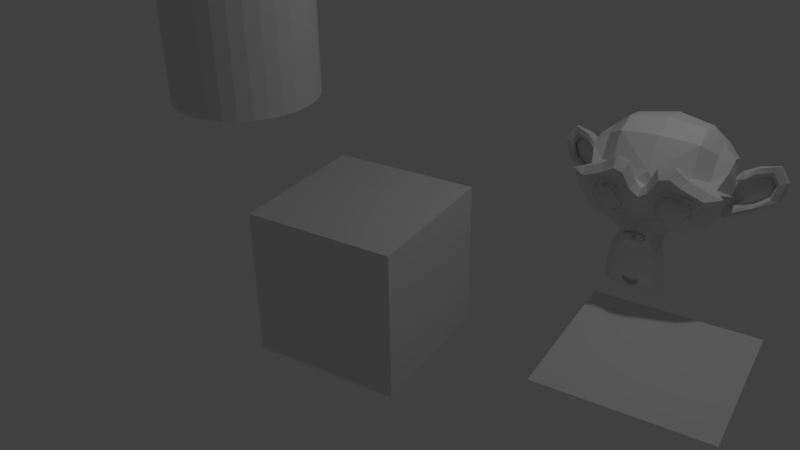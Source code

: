 # Source: Compound.blend  (saved by Blender 2.79.5; exported with 4.5.12 LTS)
import bpy
from mathutils import Matrix  # noqa: F401  (used for matrix-valued properties, if any)

bpy.ops.wm.read_factory_settings(use_empty=True)
scene = bpy.context.scene
scene.name = 'Scene'

# ---- collections
col_collection_1 = bpy.data.collections.new('Collection 1'); scene.collection.children.link(col_collection_1)

# ---- materials (node trees are filled in below, after node groups)
mat_material_001 = bpy.data.materials.new('Material.001')
mat_material_001.alpha_threshold = 0.0
mat_material_001.use_transparent_shadow = False
mat_material_001.roughness = 0.5

# ---- material node trees

# ---- world
world_world = bpy.data.worlds.new('World'); scene.world = world_world
world_world.color = (0.05088, 0.05088, 0.05088)
world_world.use_sun_shadow = False
world_world.sun_shadow_jitter_overblur = 0.0

# ---- cameras
cam_camera = bpy.data.cameras.new('Camera')
cam_camera.clip_end = 100.0
cam_camera.lens = 35.0
cam_camera.sensor_width = 32.0
cam_camera.sensor_height = 18.0
cam_camera.ortho_scale = 7.314
cam_camera.dof.focus_distance = 0.0
cam_camera.dof.aperture_fstop = 128.0

# ---- lights
light_lamp = bpy.data.lights.new('Lamp', 'POINT')
light_lamp.transmission_factor = 0.0
light_lamp.cutoff_distance = 30.0
light_lamp.energy = 100.0
light_lamp.shadow_buffer_clip_start = 1.001
light_lamp.shadow_soft_size = 0.1
light_lamp.shadow_maximum_resolution = 0.006
light_lamp.use_absolute_resolution = True

# ---- meshes
me_cube = bpy.data.meshes.new('Cube')
me_cube.from_pydata([(1.0, 1.0, -1.0), (1.0, -1.0, -1.0), (-1.0, -1.0, -1.0), (-1.0, 1.0, -1.0), (1.0, 1.0, 1.0), (1.0, -1.0, 1.0), (-1.0, -1.0, 1.0), (-1.0, 1.0, 1.0)], [], [(0, 1, 2, 3), (4, 7, 6, 5), (0, 4, 5, 1), (1, 5, 6, 2), (2, 6, 7, 3), (4, 0, 3, 7)])
_ca = me_cube.color_attributes.new('Col', 'BYTE_COLOR', 'CORNER')
_ca.data.foreach_set('color', [1.0, 1.0, 1.0, 1.0, 1.0, 1.0, 1.0, 1.0, 1.0, 1.0, 1.0, 1.0, 1.0, 1.0, 1.0, 1.0, 1.0, 1.0, 1.0, 1.0, 1.0, 1.0, 1.0, 1.0, 1.0, 1.0, 1.0, 1.0, 1.0, 1.0, 1.0, 1.0, 1.0, 1.0, 1.0, 1.0, 1.0, 1.0, 1.0, 1.0, 1.0, 1.0, 1.0, 1.0, 1.0, 1.0, 1.0, 1.0, 1.0, 1.0, 1.0, 1.0, 1.0, 1.0, 1.0, 1.0, 1.0, 1.0, 1.0, 1.0, 1.0, 1.0, 1.0, 1.0, 1.0, 1.0, 1.0, 1.0, 1.0, 1.0, 1.0, 1.0, 1.0, 1.0, 1.0, 1.0, 1.0, 1.0, 1.0, 1.0, 1.0, 1.0, 1.0, 1.0, 1.0, 1.0, 1.0, 1.0, 1.0, 1.0, 1.0, 1.0, 1.0, 1.0, 1.0, 1.0])
me_cube.materials.append(mat_material_001)
me_cube.use_remesh_preserve_volume = False
me_cube.use_remesh_preserve_attributes = False
me_cube.use_mirror_vertex_groups = False
me_cube.update()
me_plane = bpy.data.meshes.new('Plane')
me_plane.from_pydata([(-1.0, -1.0, 0.0), (1.0, -1.0, 0.0), (-1.0, 1.0, 0.0), (1.0, 1.0, 0.0)], [], [(0, 1, 3, 2)])
_ca = me_plane.color_attributes.new('Col', 'BYTE_COLOR', 'CORNER')
_ca.data.foreach_set('color', [1.0, 1.0, 1.0, 1.0, 1.0, 1.0, 1.0, 1.0, 1.0, 1.0, 1.0, 1.0, 1.0, 1.0, 1.0, 1.0])
me_plane.materials.append(mat_material_001)
me_plane.use_remesh_preserve_volume = False
me_plane.use_remesh_preserve_attributes = False
me_plane.use_mirror_vertex_groups = False
me_plane.update()
me_cylinder = bpy.data.meshes.new('Cylinder')
me_cylinder.from_pydata([(0.0, 1.0, -1.0), (0.0, 1.0, 1.0), (0.1951, 0.9808, -1.0), (0.1951, 0.9808, 1.0), (0.3827, 0.9239, -1.0), (0.3827, 0.9239, 1.0), (0.5556, 0.8315, -1.0), (0.5556, 0.8315, 1.0), (0.7071, 0.7071, -1.0), (0.7071, 0.7071, 1.0), (0.8315, 0.5556, -1.0), (0.8315, 0.5556, 1.0), (0.9239, 0.3827, -1.0), (0.9239, 0.3827, 1.0), (0.9808, 0.1951, -1.0), (0.9808, 0.1951, 1.0), (1.0, 7.55e-08, -1.0), (1.0, 7.55e-08, 1.0), (0.9808, -0.1951, -1.0), (0.9808, -0.1951, 1.0), (0.9239, -0.3827, -1.0), (0.9239, -0.3827, 1.0), (0.8315, -0.5556, -1.0), (0.8315, -0.5556, 1.0), (0.7071, -0.7071, -1.0), (0.7071, -0.7071, 1.0), (0.5556, -0.8315, -1.0), (0.5556, -0.8315, 1.0), (0.3827, -0.9239, -1.0), (0.3827, -0.9239, 1.0), (0.1951, -0.9808, -1.0), (0.1951, -0.9808, 1.0), (-3.258e-07, -1.0, -1.0), (-3.258e-07, -1.0, 1.0), (-0.1951, -0.9808, -1.0), (-0.1951, -0.9808, 1.0), (-0.3827, -0.9239, -1.0), (-0.3827, -0.9239, 1.0), (-0.5556, -0.8315, -1.0), (-0.5556, -0.8315, 1.0), (-0.7071, -0.7071, -1.0), (-0.7071, -0.7071, 1.0), (-0.8315, -0.5556, -1.0), (-0.8315, -0.5556, 1.0), (-0.9239, -0.3827, -1.0), (-0.9239, -0.3827, 1.0), (-0.9808, -0.1951, -1.0), (-0.9808, -0.1951, 1.0), (-1.0, 9.656e-07, -1.0), (-1.0, 9.656e-07, 1.0), (-0.9808, 0.1951, -1.0), (-0.9808, 0.1951, 1.0), (-0.9239, 0.3827, -1.0), (-0.9239, 0.3827, 1.0), (-0.8315, 0.5556, -1.0), (-0.8315, 0.5556, 1.0), (-0.7071, 0.7071, -1.0), (-0.7071, 0.7071, 1.0), (-0.5556, 0.8315, -1.0), (-0.5556, 0.8315, 1.0), (-0.3827, 0.9239, -1.0), (-0.3827, 0.9239, 1.0), (-0.1951, 0.9808, -1.0), (-0.1951, 0.9808, 1.0)], [], [(0, 1, 3, 2), (2, 3, 5, 4), (4, 5, 7, 6), (6, 7, 9, 8), (8, 9, 11, 10), (10, 11, 13, 12), (12, 13, 15, 14), (14, 15, 17, 16), (16, 17, 19, 18), (18, 19, 21, 20), (20, 21, 23, 22), (22, 23, 25, 24), (24, 25, 27, 26), (26, 27, 29, 28), (28, 29, 31, 30), (30, 31, 33, 32), (32, 33, 35, 34), (34, 35, 37, 36), (36, 37, 39, 38), (38, 39, 41, 40), (40, 41, 43, 42), (42, 43, 45, 44), (44, 45, 47, 46), (46, 47, 49, 48), (48, 49, 51, 50), (50, 51, 53, 52), (52, 53, 55, 54), (54, 55, 57, 56), (56, 57, 59, 58), (58, 59, 61, 60), (3, 1, 63, 61, 59, 57, 55, 53, 51, 49, 47, 45, 43, 41, 39, 37, 35, 33, 31, 29, 27, 25, 23, 21, 19, 17, 15, 13, 11, 9, 7, 5), (60, 61, 63, 62), (62, 63, 1, 0), (0, 2, 4, 6, 8, 10, 12, 14, 16, 18, 20, 22, 24, 26, 28, 30, 32, 34, 36, 38, 40, 42, 44, 46, 48, 50, 52, 54, 56, 58, 60, 62)])
_ca = me_cylinder.color_attributes.new('Col', 'BYTE_COLOR', 'CORNER')
_ca.data.foreach_set('color', [1.0, 1.0, 1.0, 1.0, 1.0, 1.0, 1.0, 1.0, 1.0, 1.0, 1.0, 1.0, 1.0, 1.0, 1.0, 1.0, 1.0, 1.0, 1.0, 1.0, 1.0, 1.0, 1.0, 1.0, 1.0, 1.0, 1.0, 1.0, 1.0, 1.0, 1.0, 1.0, 1.0, 1.0, 1.0, 1.0, 1.0, 1.0, 1.0, 1.0, 1.0, 1.0, 1.0, 1.0, 1.0, 1.0, 1.0, 1.0, 1.0, 1.0, 1.0, 1.0, 1.0, 1.0, 1.0, 1.0, 1.0, 1.0, 1.0, 1.0, 1.0, 1.0, 1.0, 1.0, 1.0, 1.0, 1.0, 1.0, 1.0, 1.0, 1.0, 1.0, 1.0, 1.0, 1.0, 1.0, 1.0, 1.0, 1.0, 1.0, 1.0, 1.0, 1.0, 1.0, 1.0, 1.0, 1.0, 1.0, 1.0, 1.0, 1.0, 1.0, 1.0, 1.0, 1.0, 1.0, 1.0, 1.0, 1.0, 1.0, 1.0, 1.0, 1.0, 1.0, 1.0, 1.0, 1.0, 1.0, 1.0, 1.0, 1.0, 1.0, 1.0, 1.0, 1.0, 1.0, 1.0, 1.0, 1.0, 1.0, 1.0, 1.0, 1.0, 1.0, 1.0, 1.0, 1.0, 1.0, 1.0, 1.0, 1.0, 1.0, 1.0, 1.0, 1.0, 1.0, 1.0, 1.0, 1.0, 1.0, 1.0, 1.0, 1.0, 1.0, 1.0, 1.0, 1.0, 1.0, 1.0, 1.0, 1.0, 1.0, 1.0, 1.0, 1.0, 1.0, 1.0, 1.0, 1.0, 1.0, 1.0, 1.0, 1.0, 1.0, 1.0, 1.0, 1.0, 1.0, 1.0, 1.0, 1.0, 1.0, 1.0, 1.0, 1.0, 1.0, 1.0, 1.0, 1.0, 1.0, 1.0, 1.0, 1.0, 1.0, 1.0, 1.0, 1.0, 1.0, 1.0, 1.0, 1.0, 1.0, 1.0, 1.0, 1.0, 1.0, 1.0, 1.0, 1.0, 1.0, 1.0, 1.0, 1.0, 1.0, 1.0, 1.0, 1.0, 1.0, 1.0, 1.0, 1.0, 1.0, 1.0, 1.0, 1.0, 1.0, 1.0, 1.0, 1.0, 1.0, 1.0, 1.0, 1.0, 1.0, 1.0, 1.0, 1.0, 1.0, 1.0, 1.0, 1.0, 1.0, 1.0, 1.0, 1.0, 1.0, 1.0, 1.0, 1.0, 1.0, 1.0, 1.0, 1.0, 1.0, 1.0, 1.0, 1.0, 1.0, 1.0, 1.0, 1.0, 1.0, 1.0, 1.0, 1.0, 1.0, 1.0, 1.0, 1.0, 1.0, 1.0, 1.0, 1.0, 1.0, 1.0, 1.0, 1.0, 1.0, 1.0, 1.0, 1.0, 1.0, 1.0, 1.0, 1.0, 1.0, 1.0, 1.0, 1.0, 1.0, 1.0, 1.0, 1.0, 1.0, 1.0, 1.0, 1.0, 1.0, 1.0, 1.0, 1.0, 1.0, 1.0, 1.0, 1.0, 1.0, 1.0, 1.0, 1.0, 1.0, 1.0, 1.0, 1.0, 1.0, 1.0, 1.0, 1.0, 1.0, 1.0, 1.0, 1.0, 1.0, 1.0, 1.0, 1.0, 1.0, 1.0, 1.0, 1.0, 1.0, 1.0, 1.0, 1.0, 1.0, 1.0, 1.0, 1.0, 1.0, 1.0, 1.0, 1.0, 1.0, 1.0, 1.0, 1.0, 1.0, 1.0, 1.0, 1.0, 1.0, 1.0, 1.0, 1.0, 1.0, 1.0, 1.0, 1.0, 1.0, 1.0, 1.0, 1.0, 1.0, 1.0, 1.0, 1.0, 1.0, 1.0, 1.0, 1.0, 1.0, 1.0, 1.0, 1.0, 1.0, 1.0, 1.0, 1.0, 1.0, 1.0, 1.0, 1.0, 1.0, 1.0, 1.0, 1.0, 1.0, 1.0, 1.0, 1.0, 1.0, 1.0, 1.0, 1.0, 1.0, 1.0, 1.0, 1.0, 1.0, 1.0, 1.0, 1.0, 1.0, 1.0, 1.0, 1.0, 1.0, 1.0, 1.0, 1.0, 1.0, 1.0, 1.0, 1.0, 1.0, 1.0, 1.0, 1.0, 1.0, 1.0, 1.0, 1.0, 1.0, 1.0, 1.0, 1.0, 1.0, 1.0, 1.0, 1.0, 1.0, 1.0, 1.0, 1.0, 1.0, 1.0, 1.0, 1.0, 1.0, 1.0, 1.0, 1.0, 1.0, 1.0, 1.0, 1.0, 1.0, 1.0, 1.0, 1.0, 1.0, 1.0, 1.0, 1.0, 1.0, 1.0, 1.0, 1.0, 1.0, 1.0, 1.0, 1.0, 1.0, 1.0, 1.0, 1.0, 1.0, 1.0, 1.0, 1.0, 1.0, 1.0, 1.0, 1.0, 1.0, 1.0, 1.0, 1.0, 1.0, 1.0, 1.0, 1.0, 1.0, 1.0, 1.0, 1.0, 1.0, 1.0, 1.0, 1.0, 1.0, 1.0, 1.0, 1.0, 1.0, 1.0, 1.0, 1.0, 1.0, 1.0, 1.0, 1.0, 1.0, 1.0, 1.0, 1.0, 1.0, 1.0, 1.0, 1.0, 1.0, 1.0, 1.0, 1.0, 1.0, 1.0, 1.0, 1.0, 1.0, 1.0, 1.0, 1.0, 1.0, 1.0, 1.0, 1.0, 1.0, 1.0, 1.0, 1.0, 1.0, 1.0, 1.0, 1.0, 1.0, 1.0, 1.0, 1.0, 1.0, 1.0, 1.0, 1.0, 1.0, 1.0, 1.0, 1.0, 1.0, 1.0, 1.0, 1.0, 1.0, 1.0, 1.0, 1.0, 1.0, 1.0, 1.0, 1.0, 1.0, 1.0, 1.0, 1.0, 1.0, 1.0, 1.0, 1.0, 1.0, 1.0, 1.0, 1.0, 1.0, 1.0, 1.0, 1.0, 1.0, 1.0, 1.0, 1.0, 1.0, 1.0, 1.0, 1.0, 1.0, 1.0, 1.0, 1.0, 1.0, 1.0, 1.0, 1.0, 1.0, 1.0, 1.0, 1.0, 1.0, 1.0, 1.0, 1.0, 1.0, 1.0, 1.0, 1.0, 1.0, 1.0, 1.0, 1.0, 1.0, 1.0, 1.0, 1.0, 1.0, 1.0, 1.0, 1.0, 1.0, 1.0, 1.0, 1.0, 1.0, 1.0, 1.0, 1.0, 1.0, 1.0, 1.0, 1.0, 1.0, 1.0, 1.0, 1.0, 1.0, 1.0, 1.0, 1.0, 1.0, 1.0, 1.0, 1.0, 1.0, 1.0, 1.0, 1.0, 1.0, 1.0, 1.0, 1.0, 1.0, 1.0, 1.0, 1.0, 1.0, 1.0, 1.0, 1.0, 1.0, 1.0, 1.0, 1.0, 1.0, 1.0, 1.0, 1.0, 1.0, 1.0, 1.0, 1.0, 1.0, 1.0, 1.0, 1.0, 1.0, 1.0, 1.0, 1.0, 1.0, 1.0, 1.0, 1.0, 1.0, 1.0, 1.0, 1.0, 1.0, 1.0, 1.0, 1.0, 1.0, 1.0, 1.0, 1.0, 1.0, 1.0, 1.0, 1.0, 1.0, 1.0, 1.0, 1.0, 1.0, 1.0, 1.0, 1.0, 1.0, 1.0, 1.0, 1.0, 1.0, 1.0, 1.0, 1.0, 1.0, 1.0, 1.0, 1.0, 1.0, 1.0, 1.0, 1.0, 1.0, 1.0, 1.0, 1.0, 1.0, 1.0, 1.0, 1.0, 1.0, 1.0, 1.0, 1.0, 1.0, 1.0, 1.0, 1.0, 1.0, 1.0, 1.0, 1.0, 1.0, 1.0, 1.0, 1.0, 1.0, 1.0, 1.0, 1.0, 1.0, 1.0, 1.0, 1.0, 1.0, 1.0, 1.0, 1.0, 1.0, 1.0, 1.0, 1.0, 1.0, 1.0, 1.0, 1.0, 1.0, 1.0, 1.0, 1.0, 1.0, 1.0, 1.0, 1.0, 1.0, 1.0, 1.0, 1.0, 1.0, 1.0, 1.0, 1.0, 1.0])
me_cylinder.materials.append(mat_material_001)
me_cylinder.use_remesh_preserve_volume = False
me_cylinder.use_remesh_preserve_attributes = False
me_cylinder.use_mirror_vertex_groups = False
me_cylinder.update()
me_suzanne = bpy.data.meshes.new('Suzanne')
me_suzanne.from_pydata([(0.4375, -0.7656, 0.1641), (-0.4375, -0.7656, 0.1641), (0.5, -0.6875, 0.09375), (-0.5, -0.6875, 0.09375), (0.5469, -0.5781, 0.05469), (-0.5469, -0.5781, 0.05469), (0.3516, -0.6172, -0.02344), (-0.3516, -0.6172, -0.02344), (0.3516, -0.7188, 0.03125), (-0.3516, -0.7188, 0.03125), (0.3516, -0.7812, 0.1328), (-0.3516, -0.7812, 0.1328), (0.2734, -0.7969, 0.1641), (-0.2734, -0.7969, 0.1641), (0.2031, -0.7422, 0.09375), (-0.2031, -0.7422, 0.09375), (0.1562, -0.6484, 0.05469), (-0.1562, -0.6484, 0.05469), (0.07812, -0.6562, 0.2422), (-0.07812, -0.6562, 0.2422), (0.1406, -0.7422, 0.2422), (-0.1406, -0.7422, 0.2422), (0.2422, -0.7969, 0.2422), (-0.2422, -0.7969, 0.2422), (0.2734, -0.7969, 0.3281), (-0.2734, -0.7969, 0.3281), (0.2031, -0.7422, 0.3906), (-0.2031, -0.7422, 0.3906), (0.1562, -0.6484, 0.4375), (-0.1562, -0.6484, 0.4375), (0.3516, -0.6172, 0.5156), (-0.3516, -0.6172, 0.5156), (0.3516, -0.7188, 0.4531), (-0.3516, -0.7188, 0.4531), (0.3516, -0.7812, 0.3594), (-0.3516, -0.7812, 0.3594), (0.4375, -0.7656, 0.3281), (-0.4375, -0.7656, 0.3281), (0.5, -0.6875, 0.3906), (-0.5, -0.6875, 0.3906), (0.5469, -0.5781, 0.4375), (-0.5469, -0.5781, 0.4375), (0.625, -0.5625, 0.2422), (-0.625, -0.5625, 0.2422), (0.5625, -0.6719, 0.2422), (-0.5625, -0.6719, 0.2422), (0.4688, -0.7578, 0.2422), (-0.4688, -0.7578, 0.2422), (0.4766, -0.7734, 0.2422), (-0.4766, -0.7734, 0.2422), (0.4453, -0.7812, 0.3359), (-0.4453, -0.7812, 0.3359), (0.3516, -0.8047, 0.375), (-0.3516, -0.8047, 0.375), (0.2656, -0.8203, 0.3359), (-0.2656, -0.8203, 0.3359), (0.2266, -0.8203, 0.2422), (-0.2266, -0.8203, 0.2422), (0.2656, -0.8203, 0.1562), (-0.2656, -0.8203, 0.1562), (0.3516, -0.8281, 0.2422), (-0.3516, -0.8281, 0.2422), (0.3516, -0.8047, 0.1172), (-0.3516, -0.8047, 0.1172), (0.4453, -0.7812, 0.1562), (-0.4453, -0.7812, 0.1562), (0.0, -0.7422, 0.4297), (0.0, -0.8203, 0.3516), (0.0, -0.7344, -0.6797), (0.0, -0.7812, -0.3203), (0.0, -0.7969, -0.1875), (0.0, -0.7188, -0.7734), (0.0, -0.6016, 0.4062), (0.0, -0.5703, 0.5703), (0.0, 0.5469, 0.8984), (0.0, 0.8516, 0.5625), (0.0, 0.8281, 0.07031), (0.0, 0.3516, -0.3828), (0.2031, -0.5625, -0.1875), (-0.2031, -0.5625, -0.1875), (0.3125, -0.5703, -0.4375), (-0.3125, -0.5703, -0.4375), (0.3516, -0.5703, -0.6953), (-0.3516, -0.5703, -0.6953), (0.3672, -0.5312, -0.8906), (-0.3672, -0.5312, -0.8906), (0.3281, -0.5234, -0.9453), (-0.3281, -0.5234, -0.9453), (0.1797, -0.5547, -0.9688), (-0.1797, -0.5547, -0.9688), (0.0, -0.5781, -0.9844), (0.4375, -0.5312, -0.1406), (-0.4375, -0.5312, -0.1406), (0.6328, -0.5391, -0.03906), (-0.6328, -0.5391, -0.03906), (0.8281, -0.4453, 0.1484), (-0.8281, -0.4453, 0.1484), (0.8594, -0.5938, 0.4297), (-0.8594, -0.5938, 0.4297), (0.7109, -0.625, 0.4844), (-0.7109, -0.625, 0.4844), (0.4922, -0.6875, 0.6016), (-0.4922, -0.6875, 0.6016), (0.3203, -0.7344, 0.7578), (-0.3203, -0.7344, 0.7578), (0.1562, -0.7578, 0.7188), (-0.1562, -0.7578, 0.7188), (0.0625, -0.75, 0.4922), (-0.0625, -0.75, 0.4922), (0.1641, -0.7734, 0.4141), (-0.1641, -0.7734, 0.4141), (0.125, -0.7656, 0.3047), (-0.125, -0.7656, 0.3047), (0.2031, -0.7422, 0.09375), (-0.2031, -0.7422, 0.09375), (0.375, -0.7031, 0.01562), (-0.375, -0.7031, 0.01562), (0.4922, -0.6719, 0.0625), (-0.4922, -0.6719, 0.0625), (0.625, -0.6484, 0.1875), (-0.625, -0.6484, 0.1875), (0.6406, -0.6484, 0.2969), (-0.6406, -0.6484, 0.2969), (0.6016, -0.6641, 0.375), (-0.6016, -0.6641, 0.375), (0.4297, -0.7188, 0.4375), (-0.4297, -0.7188, 0.4375), (0.25, -0.7578, 0.4688), (-0.25, -0.7578, 0.4688), (0.0, -0.7344, -0.7656), (0.1094, -0.7344, -0.7188), (-0.1094, -0.7344, -0.7188), (0.1172, -0.7109, -0.8359), (-0.1172, -0.7109, -0.8359), (0.0625, -0.6953, -0.8828), (-0.0625, -0.6953, -0.8828), (0.0, -0.6875, -0.8906), (0.0, -0.75, -0.1953), (0.0, -0.7422, -0.1406), (0.1016, -0.7422, -0.1484), (-0.1016, -0.7422, -0.1484), (0.125, -0.75, -0.2266), (-0.125, -0.75, -0.2266), (0.08594, -0.7422, -0.2891), (-0.08594, -0.7422, -0.2891), (0.3984, -0.6719, -0.04688), (-0.3984, -0.6719, -0.04688), (0.6172, -0.625, 0.05469), (-0.6172, -0.625, 0.05469), (0.7266, -0.6016, 0.2031), (-0.7266, -0.6016, 0.2031), (0.7422, -0.6562, 0.375), (-0.7422, -0.6562, 0.375), (0.6875, -0.7266, 0.4141), (-0.6875, -0.7266, 0.4141), (0.4375, -0.7969, 0.5469), (-0.4375, -0.7969, 0.5469), (0.3125, -0.8359, 0.6406), (-0.3125, -0.8359, 0.6406), (0.2031, -0.8516, 0.6172), (-0.2031, -0.8516, 0.6172), (0.1016, -0.8438, 0.4297), (-0.1016, -0.8438, 0.4297), (0.125, -0.8125, -0.1016), (-0.125, -0.8125, -0.1016), (0.2109, -0.7109, -0.4453), (-0.2109, -0.7109, -0.4453), (0.25, -0.6875, -0.7031), (-0.25, -0.6875, -0.7031), (0.2656, -0.6641, -0.8203), (-0.2656, -0.6641, -0.8203), (0.2344, -0.6328, -0.9141), (-0.2344, -0.6328, -0.9141), (0.1641, -0.6328, -0.9297), (-0.1641, -0.6328, -0.9297), (0.0, -0.6406, -0.9453), (0.0, -0.7266, 0.04688), (0.0, -0.7656, 0.2109), (0.3281, -0.7422, 0.4766), (-0.3281, -0.7422, 0.4766), (0.1641, -0.75, 0.1406), (-0.1641, -0.75, 0.1406), (0.1328, -0.7578, 0.2109), (-0.1328, -0.7578, 0.2109), (0.1172, -0.7344, -0.6875), (-0.1172, -0.7344, -0.6875), (0.07812, -0.75, -0.4453), (-0.07812, -0.75, -0.4453), (0.0, -0.75, -0.4453), (0.0, -0.7422, -0.3281), (0.09375, -0.7812, -0.2734), (-0.09375, -0.7812, -0.2734), (0.1328, -0.7969, -0.2266), (-0.1328, -0.7969, -0.2266), (0.1094, -0.7812, -0.1328), (-0.1094, -0.7812, -0.1328), (0.03906, -0.7812, -0.125), (-0.03906, -0.7812, -0.125), (0.0, -0.8281, -0.2031), (0.04688, -0.8125, -0.1484), (-0.04688, -0.8125, -0.1484), (0.09375, -0.8125, -0.1562), (-0.09375, -0.8125, -0.1562), (0.1094, -0.8281, -0.2266), (-0.1094, -0.8281, -0.2266), (0.07812, -0.8047, -0.25), (-0.07812, -0.8047, -0.25), (0.0, -0.8047, -0.2891), (0.2578, -0.5547, -0.3125), (-0.2578, -0.5547, -0.3125), (0.1641, -0.7109, -0.2422), (-0.1641, -0.7109, -0.2422), (0.1797, -0.7109, -0.3125), (-0.1797, -0.7109, -0.3125), (0.2344, -0.5547, -0.25), (-0.2344, -0.5547, -0.25), (0.0, -0.6875, -0.875), (0.04688, -0.6875, -0.8672), (-0.04688, -0.6875, -0.8672), (0.09375, -0.7109, -0.8203), (-0.09375, -0.7109, -0.8203), (0.09375, -0.7266, -0.7422), (-0.09375, -0.7266, -0.7422), (0.0, -0.6562, -0.7812), (0.09375, -0.6641, -0.75), (-0.09375, -0.6641, -0.75), (0.09375, -0.6406, -0.8125), (-0.09375, -0.6406, -0.8125), (0.04688, -0.6328, -0.8516), (-0.04688, -0.6328, -0.8516), (0.0, -0.6328, -0.8594), (0.1719, -0.7812, 0.2188), (-0.1719, -0.7812, 0.2188), (0.1875, -0.7734, 0.1562), (-0.1875, -0.7734, 0.1562), (0.3359, -0.7578, 0.4297), (-0.3359, -0.7578, 0.4297), (0.2734, -0.7734, 0.4219), (-0.2734, -0.7734, 0.4219), (0.4219, -0.7734, 0.3984), (-0.4219, -0.7734, 0.3984), (0.5625, -0.6953, 0.3516), (-0.5625, -0.6953, 0.3516), (0.5859, -0.6875, 0.2891), (-0.5859, -0.6875, 0.2891), (0.5781, -0.6797, 0.1953), (-0.5781, -0.6797, 0.1953), (0.4766, -0.7188, 0.1016), (-0.4766, -0.7188, 0.1016), (0.375, -0.7422, 0.0625), (-0.375, -0.7422, 0.0625), (0.2266, -0.7812, 0.1094), (-0.2266, -0.7812, 0.1094), (0.1797, -0.7812, 0.2969), (-0.1797, -0.7812, 0.2969), (0.2109, -0.7812, 0.375), (-0.2109, -0.7812, 0.375), (0.2344, -0.7578, 0.3594), (-0.2344, -0.7578, 0.3594), (0.1953, -0.7578, 0.2969), (-0.1953, -0.7578, 0.2969), (0.2422, -0.7578, 0.125), (-0.2422, -0.7578, 0.125), (0.375, -0.7266, 0.08594), (-0.375, -0.7266, 0.08594), (0.4609, -0.7031, 0.1172), (-0.4609, -0.7031, 0.1172), (0.5469, -0.6719, 0.2109), (-0.5469, -0.6719, 0.2109), (0.5547, -0.6719, 0.2812), (-0.5547, -0.6719, 0.2812), (0.5312, -0.6797, 0.3359), (-0.5312, -0.6797, 0.3359), (0.4141, -0.75, 0.3906), (-0.4141, -0.75, 0.3906), (0.2812, -0.7656, 0.3984), (-0.2812, -0.7656, 0.3984), (0.3359, -0.75, 0.4062), (-0.3359, -0.75, 0.4062), (0.2031, -0.75, 0.1719), (-0.2031, -0.75, 0.1719), (0.1953, -0.75, 0.2266), (-0.1953, -0.75, 0.2266), (0.1094, -0.6094, 0.4609), (-0.1094, -0.6094, 0.4609), (0.1953, -0.6172, 0.6641), (-0.1953, -0.6172, 0.6641), (0.3359, -0.5938, 0.6875), (-0.3359, -0.5938, 0.6875), (0.4844, -0.5547, 0.5547), (-0.4844, -0.5547, 0.5547), (0.6797, -0.4922, 0.4531), (-0.6797, -0.4922, 0.4531), (0.7969, -0.4609, 0.4062), (-0.7969, -0.4609, 0.4062), (0.7734, -0.375, 0.1641), (-0.7734, -0.375, 0.1641), (0.6016, -0.4141, 0.0), (-0.6016, -0.4141, 0.0), (0.4375, -0.4688, -0.09375), (-0.4375, -0.4688, -0.09375), (0.0, -0.2891, 0.8984), (0.0, 0.07812, 0.9844), (0.0, 0.6719, -0.1953), (0.0, -0.1875, -0.4609), (0.0, -0.4609, -0.9766), (0.0, -0.3438, -0.8047), (0.0, -0.3203, -0.5703), (0.0, -0.2812, -0.4844), (0.8516, -0.05469, 0.2344), (-0.8516, -0.05469, 0.2344), (0.8594, 0.04688, 0.3203), (-0.8594, 0.04688, 0.3203), (0.7734, 0.4375, 0.2656), (-0.7734, 0.4375, 0.2656), (0.4609, 0.7031, 0.4375), (-0.4609, 0.7031, 0.4375), (0.7344, -0.07031, -0.04688), (-0.7344, -0.07031, -0.04688), (0.5938, 0.1641, -0.125), (-0.5938, 0.1641, -0.125), (0.6406, 0.4297, -0.007812), (-0.6406, 0.4297, -0.007812), (0.3359, 0.6641, 0.05469), (-0.3359, 0.6641, 0.05469), (0.2344, -0.4062, -0.3516), (-0.2344, -0.4062, -0.3516), (0.1797, -0.2578, -0.4141), (-0.1797, -0.2578, -0.4141), (0.2891, -0.3828, -0.7109), (-0.2891, -0.3828, -0.7109), (0.25, -0.3906, -0.5), (-0.25, -0.3906, -0.5), (0.3281, -0.3984, -0.9141), (-0.3281, -0.3984, -0.9141), (0.1406, -0.3672, -0.7578), (-0.1406, -0.3672, -0.7578), (0.125, -0.3594, -0.5391), (-0.125, -0.3594, -0.5391), (0.1641, -0.4375, -0.9453), (-0.1641, -0.4375, -0.9453), (0.2188, -0.4297, -0.2812), (-0.2188, -0.4297, -0.2812), (0.2109, -0.4688, -0.2266), (-0.2109, -0.4688, -0.2266), (0.2031, -0.5, -0.1719), (-0.2031, -0.5, -0.1719), (0.2109, -0.1641, -0.3906), (-0.2109, -0.1641, -0.3906), (0.2969, 0.2656, -0.3125), (-0.2969, 0.2656, -0.3125), (0.3438, 0.5391, -0.1484), (-0.3438, 0.5391, -0.1484), (0.4531, 0.3828, 0.8672), (-0.4531, 0.3828, 0.8672), (0.4531, 0.07031, 0.9297), (-0.4531, 0.07031, 0.9297), (0.4531, -0.2344, 0.8516), (-0.4531, -0.2344, 0.8516), (0.4609, -0.4297, 0.5234), (-0.4609, -0.4297, 0.5234), (0.7266, -0.3359, 0.4062), (-0.7266, -0.3359, 0.4062), (0.6328, -0.2812, 0.4531), (-0.6328, -0.2812, 0.4531), (0.6406, -0.05469, 0.7031), (-0.6406, -0.05469, 0.7031), (0.7969, -0.125, 0.5625), (-0.7969, -0.125, 0.5625), (0.7969, 0.1172, 0.6172), (-0.7969, 0.1172, 0.6172), (0.6406, 0.1953, 0.75), (-0.6406, 0.1953, 0.75), (0.6406, 0.4453, 0.6797), (-0.6406, 0.4453, 0.6797), (0.7969, 0.3594, 0.5391), (-0.7969, 0.3594, 0.5391), (0.6172, 0.5859, 0.3281), (-0.6172, 0.5859, 0.3281), (0.4844, 0.5469, 0.02344), (-0.4844, 0.5469, 0.02344), (0.8203, 0.2031, 0.3281), (-0.8203, 0.2031, 0.3281), (0.4062, -0.1484, -0.1719), (-0.4062, -0.1484, -0.1719), (0.4297, 0.2109, -0.1953), (-0.4297, 0.2109, -0.1953), (0.8906, 0.2344, 0.4062), (-0.8906, 0.2344, 0.4062), (0.7734, 0.125, -0.1406), (-0.7734, 0.125, -0.1406), (1.039, 0.3281, -0.1016), (-1.039, 0.3281, -0.1016), (1.281, 0.4297, 0.05469), (-1.281, 0.4297, 0.05469), (1.352, 0.4219, 0.3203), (-1.352, 0.4219, 0.3203), (1.234, 0.4219, 0.5078), (-1.234, 0.4219, 0.5078), (1.023, 0.3125, 0.4766), (-1.023, 0.3125, 0.4766), (1.016, 0.2891, 0.4141), (-1.016, 0.2891, 0.4141), (1.188, 0.3906, 0.4375), (-1.188, 0.3906, 0.4375), (1.266, 0.4062, 0.2891), (-1.266, 0.4062, 0.2891), (1.211, 0.4062, 0.07812), (-1.211, 0.4062, 0.07812), (1.031, 0.3047, -0.03906), (-1.031, 0.3047, -0.03906), (0.8281, 0.1328, -0.07031), (-0.8281, 0.1328, -0.07031), (0.9219, 0.2188, 0.3594), (-0.9219, 0.2188, 0.3594), (0.9453, 0.2891, 0.3047), (-0.9453, 0.2891, 0.3047), (0.8828, 0.2109, -0.02344), (-0.8828, 0.2109, -0.02344), (1.039, 0.3672, 0.0), (-1.039, 0.3672, 0.0), (1.188, 0.4453, 0.09375), (-1.188, 0.4453, 0.09375), (1.234, 0.4453, 0.25), (-1.234, 0.4453, 0.25), (1.172, 0.4375, 0.3594), (-1.172, 0.4375, 0.3594), (1.023, 0.3594, 0.3438), (-1.023, 0.3594, 0.3438), (0.8438, 0.2109, 0.2891), (-0.8438, 0.2109, 0.2891), (0.8359, 0.2734, 0.1719), (-0.8359, 0.2734, 0.1719), (0.7578, 0.2734, 0.09375), (-0.7578, 0.2734, 0.09375), (0.8203, 0.2734, 0.08594), (-0.8203, 0.2734, 0.08594), (0.8438, 0.2734, 0.01562), (-0.8438, 0.2734, 0.01562), (0.8125, 0.2734, -0.01562), (-0.8125, 0.2734, -0.01562), (0.7266, 0.07031, 0.0), (-0.7266, 0.07031, 0.0), (0.7188, 0.1719, -0.02344), (-0.7188, 0.1719, -0.02344), (0.7188, 0.1875, 0.03906), (-0.7188, 0.1875, 0.03906), (0.7969, 0.2109, 0.2031), (-0.7969, 0.2109, 0.2031), (0.8906, 0.2656, 0.2422), (-0.8906, 0.2656, 0.2422), (0.8906, 0.3203, 0.2344), (-0.8906, 0.3203, 0.2344), (0.8125, 0.3203, -0.01562), (-0.8125, 0.3203, -0.01562), (0.8516, 0.3203, 0.01562), (-0.8516, 0.3203, 0.01562), (0.8281, 0.3203, 0.07812), (-0.8281, 0.3203, 0.07812), (0.7656, 0.3203, 0.09375), (-0.7656, 0.3203, 0.09375), (0.8438, 0.3203, 0.1719), (-0.8438, 0.3203, 0.1719), (1.039, 0.4141, 0.3281), (-1.039, 0.4141, 0.3281), (1.188, 0.4844, 0.3438), (-1.188, 0.4844, 0.3438), (1.258, 0.4922, 0.2422), (-1.258, 0.4922, 0.2422), (1.211, 0.4844, 0.08594), (-1.211, 0.4844, 0.08594), (1.047, 0.4219, 0.0), (-1.047, 0.4219, 0.0), (0.8828, 0.2656, -0.01562), (-0.8828, 0.2656, -0.01562), (0.9531, 0.3438, 0.2891), (-0.9531, 0.3438, 0.2891), (0.8906, 0.3281, 0.1094), (-0.8906, 0.3281, 0.1094), (0.9375, 0.3359, 0.0625), (-0.9375, 0.3359, 0.0625), (1.0, 0.3672, 0.125), (-1.0, 0.3672, 0.125), (0.9609, 0.3516, 0.1719), (-0.9609, 0.3516, 0.1719), (1.016, 0.375, 0.2344), (-1.016, 0.375, 0.2344), (1.055, 0.3828, 0.1875), (-1.055, 0.3828, 0.1875), (1.109, 0.3906, 0.2109), (-1.109, 0.3906, 0.2109), (1.086, 0.3906, 0.2734), (-1.086, 0.3906, 0.2734), (1.023, 0.4844, 0.4375), (-1.023, 0.4844, 0.4375), (1.25, 0.5469, 0.4688), (-1.25, 0.5469, 0.4688), (1.367, 0.5, 0.2969), (-1.367, 0.5, 0.2969), (1.312, 0.5312, 0.05469), (-1.312, 0.5312, 0.05469), (1.039, 0.4922, -0.08594), (-1.039, 0.4922, -0.08594), (0.7891, 0.3281, -0.125), (-0.7891, 0.3281, -0.125), (0.8594, 0.3828, 0.3828), (-0.8594, 0.3828, 0.3828)], [], [(46, 0, 2, 44), (3, 1, 47, 45), (44, 2, 4, 42), (5, 3, 45, 43), (2, 8, 6, 4), (7, 9, 3, 5), (0, 10, 8, 2), (9, 11, 1, 3), (10, 12, 14, 8), (15, 13, 11, 9), (8, 14, 16, 6), (17, 15, 9, 7), (14, 20, 18, 16), (19, 21, 15, 17), (12, 22, 20, 14), (21, 23, 13, 15), (22, 24, 26, 20), (27, 25, 23, 21), (20, 26, 28, 18), (29, 27, 21, 19), (26, 32, 30, 28), (31, 33, 27, 29), (24, 34, 32, 26), (33, 35, 25, 27), (34, 36, 38, 32), (39, 37, 35, 33), (32, 38, 40, 30), (41, 39, 33, 31), (38, 44, 42, 40), (43, 45, 39, 41), (36, 46, 44, 38), (45, 47, 37, 39), (46, 36, 50, 48), (51, 37, 47, 49), (36, 34, 52, 50), (53, 35, 37, 51), (34, 24, 54, 52), (55, 25, 35, 53), (24, 22, 56, 54), (57, 23, 25, 55), (22, 12, 58, 56), (59, 13, 23, 57), (12, 10, 62, 58), (63, 11, 13, 59), (10, 0, 64, 62), (65, 1, 11, 63), (0, 46, 48, 64), (49, 47, 1, 65), (60, 64, 48), (49, 65, 61), (62, 64, 60), (61, 65, 63), (60, 58, 62), (63, 59, 61), (60, 56, 58), (59, 57, 61), (60, 54, 56), (57, 55, 61), (60, 52, 54), (55, 53, 61), (60, 50, 52), (53, 51, 61), (60, 48, 50), (51, 49, 61), (88, 173, 175, 90), (175, 174, 89, 90), (86, 171, 173, 88), (174, 172, 87, 89), (84, 169, 171, 86), (172, 170, 85, 87), (82, 167, 169, 84), (170, 168, 83, 85), (80, 165, 167, 82), (168, 166, 81, 83), (78, 91, 145, 163), (146, 92, 79, 164), (91, 93, 147, 145), (148, 94, 92, 146), (93, 95, 149, 147), (150, 96, 94, 148), (95, 97, 151, 149), (152, 98, 96, 150), (97, 99, 153, 151), (154, 100, 98, 152), (99, 101, 155, 153), (156, 102, 100, 154), (101, 103, 157, 155), (158, 104, 102, 156), (103, 105, 159, 157), (160, 106, 104, 158), (105, 107, 161, 159), (162, 108, 106, 160), (107, 66, 67, 161), (67, 66, 108, 162), (109, 127, 159, 161), (160, 128, 110, 162), (127, 178, 157, 159), (158, 179, 128, 160), (125, 155, 157, 178), (158, 156, 126, 179), (123, 153, 155, 125), (156, 154, 124, 126), (121, 151, 153, 123), (154, 152, 122, 124), (119, 149, 151, 121), (152, 150, 120, 122), (117, 147, 149, 119), (150, 148, 118, 120), (115, 145, 147, 117), (148, 146, 116, 118), (113, 163, 145, 115), (146, 164, 114, 116), (113, 180, 176, 163), (176, 181, 114, 164), (109, 161, 67, 111), (67, 162, 110, 112), (111, 67, 177, 182), (177, 67, 112, 183), (176, 180, 182, 177), (183, 181, 176, 177), (134, 136, 175, 173), (175, 136, 135, 174), (132, 134, 173, 171), (174, 135, 133, 172), (130, 132, 171, 169), (172, 133, 131, 170), (165, 186, 184, 167), (185, 187, 166, 168), (130, 169, 167, 184), (168, 170, 131, 185), (143, 189, 188, 186), (188, 189, 144, 187), (184, 186, 188, 68), (188, 187, 185, 68), (129, 130, 184, 68), (185, 131, 129, 68), (141, 192, 190, 143), (191, 193, 142, 144), (139, 194, 192, 141), (193, 195, 140, 142), (138, 196, 194, 139), (195, 197, 138, 140), (137, 70, 196, 138), (197, 70, 137, 138), (189, 143, 190, 69), (191, 144, 189, 69), (69, 190, 205, 207), (206, 191, 69, 207), (70, 198, 199, 196), (200, 198, 70, 197), (196, 199, 201, 194), (202, 200, 197, 195), (194, 201, 203, 192), (204, 202, 195, 193), (192, 203, 205, 190), (206, 204, 193, 191), (198, 203, 201, 199), (202, 204, 198, 200), (198, 207, 205, 203), (206, 207, 198, 204), (138, 139, 163, 176), (164, 140, 138, 176), (139, 141, 210, 163), (211, 142, 140, 164), (141, 143, 212, 210), (213, 144, 142, 211), (143, 186, 165, 212), (166, 187, 144, 213), (80, 208, 212, 165), (213, 209, 81, 166), (208, 214, 210, 212), (211, 215, 209, 213), (78, 163, 210, 214), (211, 164, 79, 215), (130, 129, 71, 221), (71, 129, 131, 222), (132, 130, 221, 219), (222, 131, 133, 220), (134, 132, 219, 217), (220, 133, 135, 218), (136, 134, 217, 216), (218, 135, 136, 216), (216, 217, 228, 230), (229, 218, 216, 230), (217, 219, 226, 228), (227, 220, 218, 229), (219, 221, 224, 226), (225, 222, 220, 227), (221, 71, 223, 224), (223, 71, 222, 225), (223, 230, 228, 224), (229, 230, 223, 225), (224, 228, 226), (227, 229, 225), (182, 180, 233, 231), (234, 181, 183, 232), (111, 182, 231, 253), (232, 183, 112, 254), (109, 111, 253, 255), (254, 112, 110, 256), (180, 113, 251, 233), (252, 114, 181, 234), (113, 115, 249, 251), (250, 116, 114, 252), (115, 117, 247, 249), (248, 118, 116, 250), (117, 119, 245, 247), (246, 120, 118, 248), (119, 121, 243, 245), (244, 122, 120, 246), (121, 123, 241, 243), (242, 124, 122, 244), (123, 125, 239, 241), (240, 126, 124, 242), (125, 178, 235, 239), (236, 179, 126, 240), (178, 127, 237, 235), (238, 128, 179, 236), (127, 109, 255, 237), (256, 110, 128, 238), (237, 255, 257, 275), (258, 256, 238, 276), (235, 237, 275, 277), (276, 238, 236, 278), (239, 235, 277, 273), (278, 236, 240, 274), (241, 239, 273, 271), (274, 240, 242, 272), (243, 241, 271, 269), (272, 242, 244, 270), (245, 243, 269, 267), (270, 244, 246, 268), (247, 245, 267, 265), (268, 246, 248, 266), (249, 247, 265, 263), (266, 248, 250, 264), (251, 249, 263, 261), (264, 250, 252, 262), (233, 251, 261, 279), (262, 252, 234, 280), (255, 253, 259, 257), (260, 254, 256, 258), (253, 231, 281, 259), (282, 232, 254, 260), (231, 233, 279, 281), (280, 234, 232, 282), (66, 107, 283, 72), (284, 108, 66, 72), (107, 105, 285, 283), (286, 106, 108, 284), (105, 103, 287, 285), (288, 104, 106, 286), (103, 101, 289, 287), (290, 102, 104, 288), (101, 99, 291, 289), (292, 100, 102, 290), (99, 97, 293, 291), (294, 98, 100, 292), (97, 95, 295, 293), (296, 96, 98, 294), (95, 93, 297, 295), (298, 94, 96, 296), (93, 91, 299, 297), (300, 92, 94, 298), (307, 308, 327, 337), (328, 308, 307, 338), (306, 307, 337, 335), (338, 307, 306, 336), (305, 306, 335, 339), (336, 306, 305, 340), (88, 90, 305, 339), (305, 90, 89, 340), (86, 88, 339, 333), (340, 89, 87, 334), (84, 86, 333, 329), (334, 87, 85, 330), (82, 84, 329, 331), (330, 85, 83, 332), (329, 335, 337, 331), (338, 336, 330, 332), (329, 333, 339, 335), (340, 334, 330, 336), (325, 331, 337, 327), (338, 332, 326, 328), (80, 82, 331, 325), (332, 83, 81, 326), (208, 341, 343, 214), (344, 342, 209, 215), (80, 325, 341, 208), (342, 326, 81, 209), (78, 214, 343, 345), (344, 215, 79, 346), (78, 345, 299, 91), (300, 346, 79, 92), (76, 323, 351, 303), (352, 324, 76, 303), (303, 351, 349, 77), (350, 352, 303, 77), (77, 349, 347, 304), (348, 350, 77, 304), (304, 347, 327, 308), (328, 348, 304, 308), (325, 327, 347, 341), (348, 328, 326, 342), (295, 297, 317, 309), (318, 298, 296, 310), (75, 315, 323, 76), (324, 316, 75, 76), (301, 357, 355, 302), (356, 358, 301, 302), (302, 355, 353, 74), (354, 356, 302, 74), (74, 353, 315, 75), (316, 354, 74, 75), (291, 293, 361, 363), (362, 294, 292, 364), (363, 361, 367, 365), (368, 362, 364, 366), (365, 367, 369, 371), (370, 368, 366, 372), (371, 369, 375, 373), (376, 370, 372, 374), (313, 377, 373, 375), (374, 378, 314, 376), (315, 353, 373, 377), (374, 354, 316, 378), (353, 355, 371, 373), (372, 356, 354, 374), (355, 357, 365, 371), (366, 358, 356, 372), (357, 359, 363, 365), (364, 360, 358, 366), (289, 291, 363, 359), (364, 292, 290, 360), (73, 359, 357, 301), (358, 360, 73, 301), (283, 285, 287, 289), (288, 286, 284, 290), (283, 289, 359, 73), (360, 290, 284, 73), (72, 283, 73), (73, 284, 72), (293, 295, 309, 361), (310, 296, 294, 362), (309, 311, 367, 361), (368, 312, 310, 362), (311, 381, 369, 367), (370, 382, 312, 368), (313, 375, 369, 381), (370, 376, 314, 382), (347, 349, 385, 383), (386, 350, 348, 384), (317, 383, 385, 319), (386, 384, 318, 320), (297, 299, 383, 317), (384, 300, 298, 318), (299, 343, 341, 383), (342, 344, 300, 384), (341, 347, 383), (384, 348, 342), (299, 345, 343), (344, 346, 300), (313, 321, 379, 377), (380, 322, 314, 378), (315, 377, 379, 323), (380, 378, 316, 324), (319, 385, 379, 321), (380, 386, 320, 322), (349, 351, 379, 385), (380, 352, 350, 386), (323, 379, 351), (352, 380, 324), (399, 387, 413, 401), (414, 388, 400, 402), (399, 401, 403, 397), (404, 402, 400, 398), (397, 403, 405, 395), (406, 404, 398, 396), (395, 405, 407, 393), (408, 406, 396, 394), (393, 407, 409, 391), (410, 408, 394, 392), (391, 409, 411, 389), (412, 410, 392, 390), (409, 419, 417, 411), (418, 420, 410, 412), (407, 421, 419, 409), (420, 422, 408, 410), (405, 423, 421, 407), (422, 424, 406, 408), (403, 425, 423, 405), (424, 426, 404, 406), (401, 427, 425, 403), (426, 428, 402, 404), (401, 413, 415, 427), (416, 414, 402, 428), (317, 319, 443, 441), (444, 320, 318, 442), (319, 389, 411, 443), (412, 390, 320, 444), (309, 317, 441, 311), (442, 318, 310, 312), (381, 429, 413, 387), (414, 430, 382, 388), (411, 417, 439, 443), (440, 418, 412, 444), (437, 445, 443, 439), (444, 446, 438, 440), (433, 445, 437, 435), (438, 446, 434, 436), (431, 447, 445, 433), (446, 448, 432, 434), (429, 447, 431, 449), (432, 448, 430, 450), (413, 429, 449, 415), (450, 430, 414, 416), (311, 447, 429, 381), (430, 448, 312, 382), (311, 441, 445, 447), (446, 442, 312, 448), (441, 443, 445), (446, 444, 442), (415, 449, 451, 475), (452, 450, 416, 476), (449, 431, 461, 451), (462, 432, 450, 452), (431, 433, 459, 461), (460, 434, 432, 462), (433, 435, 457, 459), (458, 436, 434, 460), (435, 437, 455, 457), (456, 438, 436, 458), (437, 439, 453, 455), (454, 440, 438, 456), (439, 417, 473, 453), (474, 418, 440, 454), (427, 415, 475, 463), (476, 416, 428, 464), (425, 427, 463, 465), (464, 428, 426, 466), (423, 425, 465, 467), (466, 426, 424, 468), (421, 423, 467, 469), (468, 424, 422, 470), (419, 421, 469, 471), (470, 422, 420, 472), (417, 419, 471, 473), (472, 420, 418, 474), (457, 455, 479, 477), (480, 456, 458, 478), (477, 479, 481, 483), (482, 480, 478, 484), (483, 481, 487, 485), (488, 482, 484, 486), (485, 487, 489, 491), (490, 488, 486, 492), (463, 475, 485, 491), (486, 476, 464, 492), (451, 483, 485, 475), (486, 484, 452, 476), (451, 461, 477, 483), (478, 462, 452, 484), (457, 477, 461, 459), (462, 478, 458, 460), (453, 473, 479, 455), (480, 474, 454, 456), (471, 481, 479, 473), (480, 482, 472, 474), (469, 487, 481, 471), (482, 488, 470, 472), (467, 489, 487, 469), (488, 490, 468, 470), (465, 491, 489, 467), (490, 492, 466, 468), (463, 491, 465), (466, 492, 464), (391, 389, 503, 501), (504, 390, 392, 502), (393, 391, 501, 499), (502, 392, 394, 500), (395, 393, 499, 497), (500, 394, 396, 498), (397, 395, 497, 495), (498, 396, 398, 496), (399, 397, 495, 493), (496, 398, 400, 494), (387, 399, 493, 505), (494, 400, 388, 506), (493, 501, 503, 505), (504, 502, 494, 506), (493, 495, 499, 501), (500, 496, 494, 502), (495, 497, 499), (500, 498, 496), (313, 381, 387, 505), (388, 382, 314, 506), (313, 505, 503, 321), (504, 506, 314, 322), (319, 321, 503, 389), (504, 322, 320, 390)])
_ca = me_suzanne.color_attributes.new('Col', 'BYTE_COLOR', 'CORNER')
_ca.data.foreach_set('color', [1.0, 1.0, 1.0, 1.0, 1.0, 1.0, 1.0, 1.0, 1.0, 1.0, 1.0, 1.0, 1.0, 1.0, 1.0, 1.0, 1.0, 1.0, 1.0, 1.0, 1.0, 1.0, 1.0, 1.0, 1.0, 1.0, 1.0, 1.0, 1.0, 1.0, 1.0, 1.0, 1.0, 1.0, 1.0, 1.0, 1.0, 1.0, 1.0, 1.0, 1.0, 1.0, 1.0, 1.0, 1.0, 1.0, 1.0, 1.0, 1.0, 1.0, 1.0, 1.0, 1.0, 1.0, 1.0, 1.0, 1.0, 1.0, 1.0, 1.0, 1.0, 1.0, 1.0, 1.0, 1.0, 1.0, 1.0, 1.0, 1.0, 1.0, 1.0, 1.0, 1.0, 1.0, 1.0, 1.0, 1.0, 1.0, 1.0, 1.0, 1.0, 1.0, 1.0, 1.0, 1.0, 1.0, 1.0, 1.0, 1.0, 1.0, 1.0, 1.0, 1.0, 1.0, 1.0, 1.0, 1.0, 1.0, 1.0, 1.0, 1.0, 1.0, 1.0, 1.0, 1.0, 1.0, 1.0, 1.0, 1.0, 1.0, 1.0, 1.0, 1.0, 1.0, 1.0, 1.0, 1.0, 1.0, 1.0, 1.0, 1.0, 1.0, 1.0, 1.0, 1.0, 1.0, 1.0, 1.0, 1.0, 1.0, 1.0, 1.0, 1.0, 1.0, 1.0, 1.0, 1.0, 1.0, 1.0, 1.0, 1.0, 1.0, 1.0, 1.0, 1.0, 1.0, 1.0, 1.0, 1.0, 1.0, 1.0, 1.0, 1.0, 1.0, 1.0, 1.0, 1.0, 1.0, 1.0, 1.0, 1.0, 1.0, 1.0, 1.0, 1.0, 1.0, 1.0, 1.0, 1.0, 1.0, 1.0, 1.0, 1.0, 1.0, 1.0, 1.0, 1.0, 1.0, 1.0, 1.0, 1.0, 1.0, 1.0, 1.0, 1.0, 1.0, 1.0, 1.0, 1.0, 1.0, 1.0, 1.0, 1.0, 1.0, 1.0, 1.0, 1.0, 1.0, 1.0, 1.0, 1.0, 1.0, 1.0, 1.0, 1.0, 1.0, 1.0, 1.0, 1.0, 1.0, 1.0, 1.0, 1.0, 1.0, 1.0, 1.0, 1.0, 1.0, 1.0, 1.0, 1.0, 1.0, 1.0, 1.0, 1.0, 1.0, 1.0, 1.0, 1.0, 1.0, 1.0, 1.0, 1.0, 1.0, 1.0, 1.0, 1.0, 1.0, 1.0, 1.0, 1.0, 1.0, 1.0, 1.0, 1.0, 1.0, 1.0, 1.0, 1.0, 1.0, 1.0, 1.0, 1.0, 1.0, 1.0, 1.0, 1.0, 1.0, 1.0, 1.0, 1.0, 1.0, 1.0, 1.0, 1.0, 1.0, 1.0, 1.0, 1.0, 1.0, 1.0, 1.0, 1.0, 1.0, 1.0, 1.0, 1.0, 1.0, 1.0, 1.0, 1.0, 1.0, 1.0, 1.0, 1.0, 1.0, 1.0, 1.0, 1.0, 1.0, 1.0, 1.0, 1.0, 1.0, 1.0, 1.0, 1.0, 1.0, 1.0, 1.0, 1.0, 1.0, 1.0, 1.0, 1.0, 1.0, 1.0, 1.0, 1.0, 1.0, 1.0, 1.0, 1.0, 1.0, 1.0, 1.0, 1.0, 1.0, 1.0, 1.0, 1.0, 1.0, 1.0, 1.0, 1.0, 1.0, 1.0, 1.0, 1.0, 1.0, 1.0, 1.0, 1.0, 1.0, 1.0, 1.0, 1.0, 1.0, 1.0, 1.0, 1.0, 1.0, 1.0, 1.0, 1.0, 1.0, 1.0, 1.0, 1.0, 1.0, 1.0, 1.0, 1.0, 1.0, 1.0, 1.0, 1.0, 1.0, 1.0, 1.0, 1.0, 1.0, 1.0, 1.0, 1.0, 1.0, 1.0, 1.0, 1.0, 1.0, 1.0, 1.0, 1.0, 1.0, 1.0, 1.0, 1.0, 1.0, 1.0, 1.0, 1.0, 1.0, 1.0, 1.0, 1.0, 1.0, 1.0, 1.0, 1.0, 1.0, 1.0, 1.0, 1.0, 1.0, 1.0, 1.0, 1.0, 1.0, 1.0, 1.0, 1.0, 1.0, 1.0, 1.0, 1.0, 1.0, 1.0, 1.0, 1.0, 1.0, 1.0, 1.0, 1.0, 1.0, 1.0, 1.0, 1.0, 1.0, 1.0, 1.0, 1.0, 1.0, 1.0, 1.0, 1.0, 1.0, 1.0, 1.0, 1.0, 1.0, 1.0, 1.0, 1.0, 1.0, 1.0, 1.0, 1.0, 1.0, 1.0, 1.0, 1.0, 1.0, 1.0, 1.0, 1.0, 1.0, 1.0, 1.0, 1.0, 1.0, 1.0, 1.0, 1.0, 1.0, 1.0, 1.0, 1.0, 1.0, 1.0, 1.0, 1.0, 1.0, 1.0, 1.0, 1.0, 1.0, 1.0, 1.0, 1.0, 1.0, 1.0, 1.0, 1.0, 1.0, 1.0, 1.0, 1.0, 1.0, 1.0, 1.0, 1.0, 1.0, 1.0, 1.0, 1.0, 1.0, 1.0, 1.0, 1.0, 1.0, 1.0, 1.0, 1.0, 1.0, 1.0, 1.0, 1.0, 1.0, 1.0, 1.0, 1.0, 1.0, 1.0, 1.0, 1.0, 1.0, 1.0, 1.0, 1.0, 1.0, 1.0, 1.0, 1.0, 1.0, 1.0, 1.0, 1.0, 1.0, 1.0, 1.0, 1.0, 1.0, 1.0, 1.0, 1.0, 1.0, 1.0, 1.0, 1.0, 1.0, 1.0, 1.0, 1.0, 1.0, 1.0, 1.0, 1.0, 1.0, 1.0, 1.0, 1.0, 1.0, 1.0, 1.0, 1.0, 1.0, 1.0, 1.0, 1.0, 1.0, 1.0, 1.0, 1.0, 1.0, 1.0, 1.0, 1.0, 1.0, 1.0, 1.0, 1.0, 1.0, 1.0, 1.0, 1.0, 1.0, 1.0, 1.0, 1.0, 1.0, 1.0, 1.0, 1.0, 1.0, 1.0, 1.0, 1.0, 1.0, 1.0, 1.0, 1.0, 1.0, 1.0, 1.0, 1.0, 1.0, 1.0, 1.0, 1.0, 1.0, 1.0, 1.0, 1.0, 1.0, 1.0, 1.0, 1.0, 1.0, 1.0, 1.0, 1.0, 1.0, 1.0, 1.0, 1.0, 1.0, 1.0, 1.0, 1.0, 1.0, 1.0, 1.0, 1.0, 1.0, 1.0, 1.0, 1.0, 1.0, 1.0, 1.0, 1.0, 1.0, 1.0, 1.0, 1.0, 1.0, 1.0, 1.0, 1.0, 1.0, 1.0, 1.0, 1.0, 1.0, 1.0, 1.0, 1.0, 1.0, 1.0, 1.0, 1.0, 1.0, 1.0, 1.0, 1.0, 1.0, 1.0, 1.0, 1.0, 1.0, 1.0, 1.0, 1.0, 1.0, 1.0, 1.0, 1.0, 1.0, 1.0, 1.0, 1.0, 1.0, 1.0, 1.0, 1.0, 1.0, 1.0, 1.0, 1.0, 1.0, 1.0, 1.0, 1.0, 1.0, 1.0, 1.0, 1.0, 1.0, 1.0, 1.0, 1.0, 1.0, 1.0, 1.0, 1.0, 1.0, 1.0, 1.0, 1.0, 1.0, 1.0, 1.0, 1.0, 1.0, 1.0, 1.0, 1.0, 1.0, 1.0, 1.0, 1.0, 1.0, 1.0, 1.0, 1.0, 1.0, 1.0, 1.0, 1.0, 1.0, 1.0, 1.0, 1.0, 1.0, 1.0, 1.0, 1.0, 1.0, 1.0, 1.0, 1.0, 1.0, 1.0, 1.0, 1.0, 1.0, 1.0, 1.0, 1.0, 1.0, 1.0, 1.0, 1.0, 1.0, 1.0, 1.0, 1.0, 1.0, 1.0, 1.0, 1.0, 1.0, 1.0, 1.0, 1.0, 1.0, 1.0, 1.0, 1.0, 1.0, 1.0, 1.0, 1.0, 1.0, 1.0, 1.0, 1.0, 1.0, 1.0, 1.0, 1.0, 1.0, 1.0, 1.0, 1.0, 1.0, 1.0, 1.0, 1.0, 1.0, 1.0, 1.0, 1.0, 1.0, 1.0, 1.0, 1.0, 1.0, 1.0, 1.0, 1.0, 1.0, 1.0, 1.0, 1.0, 1.0, 1.0, 1.0, 1.0, 1.0, 1.0, 1.0, 1.0, 1.0, 1.0, 1.0, 1.0, 1.0, 1.0, 1.0, 1.0, 1.0, 1.0, 1.0, 1.0, 1.0, 1.0, 1.0, 1.0, 1.0, 1.0, 1.0, 1.0, 1.0, 1.0, 1.0, 1.0, 1.0, 1.0, 1.0, 1.0, 1.0, 1.0, 1.0, 1.0, 1.0, 1.0, 1.0, 1.0, 1.0, 1.0, 1.0, 1.0, 1.0, 1.0, 1.0, 1.0, 1.0, 1.0, 1.0, 1.0, 1.0, 1.0, 1.0, 1.0, 1.0, 1.0, 1.0, 1.0, 1.0, 1.0, 1.0, 1.0, 1.0, 1.0, 1.0, 1.0, 1.0, 1.0, 1.0, 1.0, 1.0, 1.0, 1.0, 1.0, 1.0, 1.0, 1.0, 1.0, 1.0, 1.0, 1.0, 1.0, 1.0, 1.0, 1.0, 1.0, 1.0, 1.0, 1.0, 1.0, 1.0, 1.0, 1.0, 1.0, 1.0, 1.0, 1.0, 1.0, 1.0, 1.0, 1.0, 1.0, 1.0, 1.0, 1.0, 1.0, 1.0, 1.0, 1.0, 1.0, 1.0, 1.0, 1.0, 1.0, 1.0, 1.0, 1.0, 1.0, 1.0, 1.0, 1.0, 1.0, 1.0, 1.0, 1.0, 1.0, 1.0, 1.0, 1.0, 1.0, 1.0, 1.0, 1.0, 1.0, 1.0, 1.0, 1.0, 1.0, 1.0, 1.0, 1.0, 1.0, 1.0, 1.0, 1.0, 1.0, 1.0, 1.0, 1.0, 1.0, 1.0, 1.0, 1.0, 1.0, 1.0, 1.0, 1.0, 1.0, 1.0, 1.0, 1.0, 1.0, 1.0, 1.0, 1.0, 1.0, 1.0, 1.0, 1.0, 1.0, 1.0, 1.0, 1.0, 1.0, 1.0, 1.0, 1.0, 1.0, 1.0, 1.0, 1.0, 1.0, 1.0, 1.0, 1.0, 1.0, 1.0, 1.0, 1.0, 1.0, 1.0, 1.0, 1.0, 1.0, 1.0, 1.0, 1.0, 1.0, 1.0, 1.0, 1.0, 1.0, 1.0, 1.0, 1.0, 1.0, 1.0, 1.0, 1.0, 1.0, 1.0, 1.0, 1.0, 1.0, 1.0, 1.0, 1.0, 1.0, 1.0, 1.0, 1.0, 1.0, 1.0, 1.0, 1.0, 1.0, 1.0, 1.0, 1.0, 1.0, 1.0, 1.0, 1.0, 1.0, 1.0, 1.0, 1.0, 1.0, 1.0, 1.0, 1.0, 1.0, 1.0, 1.0, 1.0, 1.0, 1.0, 1.0, 1.0, 1.0, 1.0, 1.0, 1.0, 1.0, 1.0, 1.0, 1.0, 1.0, 1.0, 1.0, 1.0, 1.0, 1.0, 1.0, 1.0, 1.0, 1.0, 1.0, 1.0, 1.0, 1.0, 1.0, 1.0, 1.0, 1.0, 1.0, 1.0, 1.0, 1.0, 1.0, 1.0, 1.0, 1.0, 1.0, 1.0, 1.0, 1.0, 1.0, 1.0, 1.0, 1.0, 1.0, 1.0, 1.0, 1.0, 1.0, 1.0, 1.0, 1.0, 1.0, 1.0, 1.0, 1.0, 1.0, 1.0, 1.0, 1.0, 1.0, 1.0, 1.0, 1.0, 1.0, 1.0, 1.0, 1.0, 1.0, 1.0, 1.0, 1.0, 1.0, 1.0, 1.0, 1.0, 1.0, 1.0, 1.0, 1.0, 1.0, 1.0, 1.0, 1.0, 1.0, 1.0, 1.0, 1.0, 1.0, 1.0, 1.0, 1.0, 1.0, 1.0, 1.0, 1.0, 1.0, 1.0, 1.0, 1.0, 1.0, 1.0, 1.0, 1.0, 1.0, 1.0, 1.0, 1.0, 1.0, 1.0, 1.0, 1.0, 1.0, 1.0, 1.0, 1.0, 1.0, 1.0, 1.0, 1.0, 1.0, 1.0, 1.0, 1.0, 1.0, 1.0, 1.0, 1.0, 1.0, 1.0, 1.0, 1.0, 1.0, 1.0, 1.0, 1.0, 1.0, 1.0, 1.0, 1.0, 1.0, 1.0, 1.0, 1.0, 1.0, 1.0, 1.0, 1.0, 1.0, 1.0, 1.0, 1.0, 1.0, 1.0, 1.0, 1.0, 1.0, 1.0, 1.0, 1.0, 1.0, 1.0, 1.0, 1.0, 1.0, 1.0, 1.0, 1.0, 1.0, 1.0, 1.0, 1.0, 1.0, 1.0, 1.0, 1.0, 1.0, 1.0, 1.0, 1.0, 1.0, 1.0, 1.0, 1.0, 1.0, 1.0, 1.0, 1.0, 1.0, 1.0, 1.0, 1.0, 1.0, 1.0, 1.0, 1.0, 1.0, 1.0, 1.0, 1.0, 1.0, 1.0, 1.0, 1.0, 1.0, 1.0, 1.0, 1.0, 1.0, 1.0, 1.0, 1.0, 1.0, 1.0, 1.0, 1.0, 1.0, 1.0, 1.0, 1.0, 1.0, 1.0, 1.0, 1.0, 1.0, 1.0, 1.0, 1.0, 1.0, 1.0, 1.0, 1.0, 1.0, 1.0, 1.0, 1.0, 1.0, 1.0, 1.0, 1.0, 1.0, 1.0, 1.0, 1.0, 1.0, 1.0, 1.0, 1.0, 1.0, 1.0, 1.0, 1.0, 1.0, 1.0, 1.0, 1.0, 1.0, 1.0, 1.0, 1.0, 1.0, 1.0, 1.0, 1.0, 1.0, 1.0, 1.0, 1.0, 1.0, 1.0, 1.0, 1.0, 1.0, 1.0, 1.0, 1.0, 1.0, 1.0, 1.0, 1.0, 1.0, 1.0, 1.0, 1.0, 1.0, 1.0, 1.0, 1.0, 1.0, 1.0, 1.0, 1.0, 1.0, 1.0, 1.0, 1.0, 1.0, 1.0, 1.0, 1.0, 1.0, 1.0, 1.0, 1.0, 1.0, 1.0, 1.0, 1.0, 1.0, 1.0, 1.0, 1.0, 1.0, 1.0, 1.0, 1.0, 1.0, 1.0, 1.0, 1.0, 1.0, 1.0, 1.0, 1.0, 1.0, 1.0, 1.0, 1.0, 1.0, 1.0, 1.0, 1.0, 1.0, 1.0, 1.0, 1.0, 1.0, 1.0, 1.0, 1.0, 1.0, 1.0, 1.0, 1.0, 1.0, 1.0, 1.0, 1.0, 1.0, 1.0, 1.0, 1.0, 1.0, 1.0, 1.0, 1.0, 1.0, 1.0, 1.0, 1.0, 1.0, 1.0, 1.0, 1.0, 1.0, 1.0, 1.0, 1.0, 1.0, 1.0, 1.0, 1.0, 1.0, 1.0, 1.0, 1.0, 1.0, 1.0, 1.0, 1.0, 1.0, 1.0, 1.0, 1.0, 1.0, 1.0, 1.0, 1.0, 1.0, 1.0, 1.0, 1.0, 1.0, 1.0, 1.0, 1.0, 1.0, 1.0, 1.0, 1.0, 1.0, 1.0, 1.0, 1.0, 1.0, 1.0, 1.0, 1.0, 1.0, 1.0, 1.0, 1.0, 1.0, 1.0, 1.0, 1.0, 1.0, 1.0, 1.0, 1.0, 1.0, 1.0, 1.0, 1.0, 1.0, 1.0, 1.0, 1.0, 1.0, 1.0, 1.0, 1.0, 1.0, 1.0, 1.0, 1.0, 1.0, 1.0, 1.0, 1.0, 1.0, 1.0, 1.0, 1.0, 1.0, 1.0, 1.0, 1.0, 1.0, 1.0, 1.0, 1.0, 1.0, 1.0, 1.0, 1.0, 1.0, 1.0, 1.0, 1.0, 1.0, 1.0, 1.0, 1.0, 1.0, 1.0, 1.0, 1.0, 1.0, 1.0, 1.0, 1.0, 1.0, 1.0, 1.0, 1.0, 1.0, 1.0, 1.0, 1.0, 1.0, 1.0, 1.0, 1.0, 1.0, 1.0, 1.0, 1.0, 1.0, 1.0, 1.0, 1.0, 1.0, 1.0, 1.0, 1.0, 1.0, 1.0, 1.0, 1.0, 1.0, 1.0, 1.0, 1.0, 1.0, 1.0, 1.0, 1.0, 1.0, 1.0, 1.0, 1.0, 1.0, 1.0, 1.0, 1.0, 1.0, 1.0, 1.0, 1.0, 1.0, 1.0, 1.0, 1.0, 1.0, 1.0, 1.0, 1.0, 1.0, 1.0, 1.0, 1.0, 1.0, 1.0, 1.0, 1.0, 1.0, 1.0, 1.0, 1.0, 1.0, 1.0, 1.0, 1.0, 1.0, 1.0, 1.0, 1.0, 1.0, 1.0, 1.0, 1.0, 1.0, 1.0, 1.0, 1.0, 1.0, 1.0, 1.0, 1.0, 1.0, 1.0, 1.0, 1.0, 1.0, 1.0, 1.0, 1.0, 1.0, 1.0, 1.0, 1.0, 1.0, 1.0, 1.0, 1.0, 1.0, 1.0, 1.0, 1.0, 1.0, 1.0, 1.0, 1.0, 1.0, 1.0, 1.0, 1.0, 1.0, 1.0, 1.0, 1.0, 1.0, 1.0, 1.0, 1.0, 1.0, 1.0, 1.0, 1.0, 1.0, 1.0, 1.0, 1.0, 1.0, 1.0, 1.0, 1.0, 1.0, 1.0, 1.0, 1.0, 1.0, 1.0, 1.0, 1.0, 1.0, 1.0, 1.0, 1.0, 1.0, 1.0, 1.0, 1.0, 1.0, 1.0, 1.0, 1.0, 1.0, 1.0, 1.0, 1.0, 1.0, 1.0, 1.0, 1.0, 1.0, 1.0, 1.0, 1.0, 1.0, 1.0, 1.0, 1.0, 1.0, 1.0, 1.0, 1.0, 1.0, 1.0, 1.0, 1.0, 1.0, 1.0, 1.0, 1.0, 1.0, 1.0, 1.0, 1.0, 1.0, 1.0, 1.0, 1.0, 1.0, 1.0, 1.0, 1.0, 1.0, 1.0, 1.0, 1.0, 1.0, 1.0, 1.0, 1.0, 1.0, 1.0, 1.0, 1.0, 1.0, 1.0, 1.0, 1.0, 1.0, 1.0, 1.0, 1.0, 1.0, 1.0, 1.0, 1.0, 1.0, 1.0, 1.0, 1.0, 1.0, 1.0, 1.0, 1.0, 1.0, 1.0, 1.0, 1.0, 1.0, 1.0, 1.0, 1.0, 1.0, 1.0, 1.0, 1.0, 1.0, 1.0, 1.0, 1.0, 1.0, 1.0, 1.0, 1.0, 1.0, 1.0, 1.0, 1.0, 1.0, 1.0, 1.0, 1.0, 1.0, 1.0, 1.0, 1.0, 1.0, 1.0, 1.0, 1.0, 1.0, 1.0, 1.0, 1.0, 1.0, 1.0, 1.0, 1.0, 1.0, 1.0, 1.0, 1.0, 1.0, 1.0, 1.0, 1.0, 1.0, 1.0, 1.0, 1.0, 1.0, 1.0, 1.0, 1.0, 1.0, 1.0, 1.0, 1.0, 1.0, 1.0, 1.0, 1.0, 1.0, 1.0, 1.0, 1.0, 1.0, 1.0, 1.0, 1.0, 1.0, 1.0, 1.0, 1.0, 1.0, 1.0, 1.0, 1.0, 1.0, 1.0, 1.0, 1.0, 1.0, 1.0, 1.0, 1.0, 1.0, 1.0, 1.0, 1.0, 1.0, 1.0, 1.0, 1.0, 1.0, 1.0, 1.0, 1.0, 1.0, 1.0, 1.0, 1.0, 1.0, 1.0, 1.0, 1.0, 1.0, 1.0, 1.0, 1.0, 1.0, 1.0, 1.0, 1.0, 1.0, 1.0, 1.0, 1.0, 1.0, 1.0, 1.0, 1.0, 1.0, 1.0, 1.0, 1.0, 1.0, 1.0, 1.0, 1.0, 1.0, 1.0, 1.0, 1.0, 1.0, 1.0, 1.0, 1.0, 1.0, 1.0, 1.0, 1.0, 1.0, 1.0, 1.0, 1.0, 1.0, 1.0, 1.0, 1.0, 1.0, 1.0, 1.0, 1.0, 1.0, 1.0, 1.0, 1.0, 1.0, 1.0, 1.0, 1.0, 1.0, 1.0, 1.0, 1.0, 1.0, 1.0, 1.0, 1.0, 1.0, 1.0, 1.0, 1.0, 1.0, 1.0, 1.0, 1.0, 1.0, 1.0, 1.0, 1.0, 1.0, 1.0, 1.0, 1.0, 1.0, 1.0, 1.0, 1.0, 1.0, 1.0, 1.0, 1.0, 1.0, 1.0, 1.0, 1.0, 1.0, 1.0, 1.0, 1.0, 1.0, 1.0, 1.0, 1.0, 1.0, 1.0, 1.0, 1.0, 1.0, 1.0, 1.0, 1.0, 1.0, 1.0, 1.0, 1.0, 1.0, 1.0, 1.0, 1.0, 1.0, 1.0, 1.0, 1.0, 1.0, 1.0, 1.0, 1.0, 1.0, 1.0, 1.0, 1.0, 1.0, 1.0, 1.0, 1.0, 1.0, 1.0, 1.0, 1.0, 1.0, 1.0, 1.0, 1.0, 1.0, 1.0, 1.0, 1.0, 1.0, 1.0, 1.0, 1.0, 1.0, 1.0, 1.0, 1.0, 1.0, 1.0, 1.0, 1.0, 1.0, 1.0, 1.0, 1.0, 1.0, 1.0, 1.0, 1.0, 1.0, 1.0, 1.0, 1.0, 1.0, 1.0, 1.0, 1.0, 1.0, 1.0, 1.0, 1.0, 1.0, 1.0, 1.0, 1.0, 1.0, 1.0, 1.0, 1.0, 1.0, 1.0, 1.0, 1.0, 1.0, 1.0, 1.0, 1.0, 1.0, 1.0, 1.0, 1.0, 1.0, 1.0, 1.0, 1.0, 1.0, 1.0, 1.0, 1.0, 1.0, 1.0, 1.0, 1.0, 1.0, 1.0, 1.0, 1.0, 1.0, 1.0, 1.0, 1.0, 1.0, 1.0, 1.0, 1.0, 1.0, 1.0, 1.0, 1.0, 1.0, 1.0, 1.0, 1.0, 1.0, 1.0, 1.0, 1.0, 1.0, 1.0, 1.0, 1.0, 1.0, 1.0, 1.0, 1.0, 1.0, 1.0, 1.0, 1.0, 1.0, 1.0, 1.0, 1.0, 1.0, 1.0, 1.0, 1.0, 1.0, 1.0, 1.0, 1.0, 1.0, 1.0, 1.0, 1.0, 1.0, 1.0, 1.0, 1.0, 1.0, 1.0, 1.0, 1.0, 1.0, 1.0, 1.0, 1.0, 1.0, 1.0, 1.0, 1.0, 1.0, 1.0, 1.0, 1.0, 1.0, 1.0, 1.0, 1.0, 1.0, 1.0, 1.0, 1.0, 1.0, 1.0, 1.0, 1.0, 1.0, 1.0, 1.0, 1.0, 1.0, 1.0, 1.0, 1.0, 1.0, 1.0, 1.0, 1.0, 1.0, 1.0, 1.0, 1.0, 1.0, 1.0, 1.0, 1.0, 1.0, 1.0, 1.0, 1.0, 1.0, 1.0, 1.0, 1.0, 1.0, 1.0, 1.0, 1.0, 1.0, 1.0, 1.0, 1.0, 1.0, 1.0, 1.0, 1.0, 1.0, 1.0, 1.0, 1.0, 1.0, 1.0, 1.0, 1.0, 1.0, 1.0, 1.0, 1.0, 1.0, 1.0, 1.0, 1.0, 1.0, 1.0, 1.0, 1.0, 1.0, 1.0, 1.0, 1.0, 1.0, 1.0, 1.0, 1.0, 1.0, 1.0, 1.0, 1.0, 1.0, 1.0, 1.0, 1.0, 1.0, 1.0, 1.0, 1.0, 1.0, 1.0, 1.0, 1.0, 1.0, 1.0, 1.0, 1.0, 1.0, 1.0, 1.0, 1.0, 1.0, 1.0, 1.0, 1.0, 1.0, 1.0, 1.0, 1.0, 1.0, 1.0, 1.0, 1.0, 1.0, 1.0, 1.0, 1.0, 1.0, 1.0, 1.0, 1.0, 1.0, 1.0, 1.0, 1.0, 1.0, 1.0, 1.0, 1.0, 1.0, 1.0, 1.0, 1.0, 1.0, 1.0, 1.0, 1.0, 1.0, 1.0, 1.0, 1.0, 1.0, 1.0, 1.0, 1.0, 1.0, 1.0, 1.0, 1.0, 1.0, 1.0, 1.0, 1.0, 1.0, 1.0, 1.0, 1.0, 1.0, 1.0, 1.0, 1.0, 1.0, 1.0, 1.0, 1.0, 1.0, 1.0, 1.0, 1.0, 1.0, 1.0, 1.0, 1.0, 1.0, 1.0, 1.0, 1.0, 1.0, 1.0, 1.0, 1.0, 1.0, 1.0, 1.0, 1.0, 1.0, 1.0, 1.0, 1.0, 1.0, 1.0, 1.0, 1.0, 1.0, 1.0, 1.0, 1.0, 1.0, 1.0, 1.0, 1.0, 1.0, 1.0, 1.0, 1.0, 1.0, 1.0, 1.0, 1.0, 1.0, 1.0, 1.0, 1.0, 1.0, 1.0, 1.0, 1.0, 1.0, 1.0, 1.0, 1.0, 1.0, 1.0, 1.0, 1.0, 1.0, 1.0, 1.0, 1.0, 1.0, 1.0, 1.0, 1.0, 1.0, 1.0, 1.0, 1.0, 1.0, 1.0, 1.0, 1.0, 1.0, 1.0, 1.0, 1.0, 1.0, 1.0, 1.0, 1.0, 1.0, 1.0, 1.0, 1.0, 1.0, 1.0, 1.0, 1.0, 1.0, 1.0, 1.0, 1.0, 1.0, 1.0, 1.0, 1.0, 1.0, 1.0, 1.0, 1.0, 1.0, 1.0, 1.0, 1.0, 1.0, 1.0, 1.0, 1.0, 1.0, 1.0, 1.0, 1.0, 1.0, 1.0, 1.0, 1.0, 1.0, 1.0, 1.0, 1.0, 1.0, 1.0, 1.0, 1.0, 1.0, 1.0, 1.0, 1.0, 1.0, 1.0, 1.0, 1.0, 1.0, 1.0, 1.0, 1.0, 1.0, 1.0, 1.0, 1.0, 1.0, 1.0, 1.0, 1.0, 1.0, 1.0, 1.0, 1.0, 1.0, 1.0, 1.0, 1.0, 1.0, 1.0, 1.0, 1.0, 1.0, 1.0, 1.0, 1.0, 1.0, 1.0, 1.0, 1.0, 1.0, 1.0, 1.0, 1.0, 1.0, 1.0, 1.0, 1.0, 1.0, 1.0, 1.0, 1.0, 1.0, 1.0, 1.0, 1.0, 1.0, 1.0, 1.0, 1.0, 1.0, 1.0, 1.0, 1.0, 1.0, 1.0, 1.0, 1.0, 1.0, 1.0, 1.0, 1.0, 1.0, 1.0, 1.0, 1.0, 1.0, 1.0, 1.0, 1.0, 1.0, 1.0, 1.0, 1.0, 1.0, 1.0, 1.0, 1.0, 1.0, 1.0, 1.0, 1.0, 1.0, 1.0, 1.0, 1.0, 1.0, 1.0, 1.0, 1.0, 1.0, 1.0, 1.0, 1.0, 1.0, 1.0, 1.0, 1.0, 1.0, 1.0, 1.0, 1.0, 1.0, 1.0, 1.0, 1.0, 1.0, 1.0, 1.0, 1.0, 1.0, 1.0, 1.0, 1.0, 1.0, 1.0, 1.0, 1.0, 1.0, 1.0, 1.0, 1.0, 1.0, 1.0, 1.0, 1.0, 1.0, 1.0, 1.0, 1.0, 1.0, 1.0, 1.0, 1.0, 1.0, 1.0, 1.0, 1.0, 1.0, 1.0, 1.0, 1.0, 1.0, 1.0, 1.0, 1.0, 1.0, 1.0, 1.0, 1.0, 1.0, 1.0, 1.0, 1.0, 1.0, 1.0, 1.0, 1.0, 1.0, 1.0, 1.0, 1.0, 1.0, 1.0, 1.0, 1.0, 1.0, 1.0, 1.0, 1.0, 1.0, 1.0, 1.0, 1.0, 1.0, 1.0, 1.0, 1.0, 1.0, 1.0, 1.0, 1.0, 1.0, 1.0, 1.0, 1.0, 1.0, 1.0, 1.0, 1.0, 1.0, 1.0, 1.0, 1.0, 1.0, 1.0, 1.0, 1.0, 1.0, 1.0, 1.0, 1.0, 1.0, 1.0, 1.0, 1.0, 1.0, 1.0, 1.0, 1.0, 1.0, 1.0, 1.0, 1.0, 1.0, 1.0, 1.0, 1.0, 1.0, 1.0, 1.0, 1.0, 1.0, 1.0, 1.0, 1.0, 1.0, 1.0, 1.0, 1.0, 1.0, 1.0, 1.0, 1.0, 1.0, 1.0, 1.0, 1.0, 1.0, 1.0, 1.0, 1.0, 1.0, 1.0, 1.0, 1.0, 1.0, 1.0, 1.0, 1.0, 1.0, 1.0, 1.0, 1.0, 1.0, 1.0, 1.0, 1.0, 1.0, 1.0, 1.0, 1.0, 1.0, 1.0, 1.0, 1.0, 1.0, 1.0, 1.0, 1.0, 1.0, 1.0, 1.0, 1.0, 1.0, 1.0, 1.0, 1.0, 1.0, 1.0, 1.0, 1.0, 1.0, 1.0, 1.0, 1.0, 1.0, 1.0, 1.0, 1.0, 1.0, 1.0, 1.0, 1.0, 1.0, 1.0, 1.0, 1.0, 1.0, 1.0, 1.0, 1.0, 1.0, 1.0, 1.0, 1.0, 1.0, 1.0, 1.0, 1.0, 1.0, 1.0, 1.0, 1.0, 1.0, 1.0, 1.0, 1.0, 1.0, 1.0, 1.0, 1.0, 1.0, 1.0, 1.0, 1.0, 1.0, 1.0, 1.0, 1.0, 1.0, 1.0, 1.0, 1.0, 1.0, 1.0, 1.0, 1.0, 1.0, 1.0, 1.0, 1.0, 1.0, 1.0, 1.0, 1.0, 1.0, 1.0, 1.0, 1.0, 1.0, 1.0, 1.0, 1.0, 1.0, 1.0, 1.0, 1.0, 1.0, 1.0, 1.0, 1.0, 1.0, 1.0, 1.0, 1.0, 1.0, 1.0, 1.0, 1.0, 1.0, 1.0, 1.0, 1.0, 1.0, 1.0, 1.0, 1.0, 1.0, 1.0, 1.0, 1.0, 1.0, 1.0, 1.0, 1.0, 1.0, 1.0, 1.0, 1.0, 1.0, 1.0, 1.0, 1.0, 1.0, 1.0, 1.0, 1.0, 1.0, 1.0, 1.0, 1.0, 1.0, 1.0, 1.0, 1.0, 1.0, 1.0, 1.0, 1.0, 1.0, 1.0, 1.0, 1.0, 1.0, 1.0, 1.0, 1.0, 1.0, 1.0, 1.0, 1.0, 1.0, 1.0, 1.0, 1.0, 1.0, 1.0, 1.0, 1.0, 1.0, 1.0, 1.0, 1.0, 1.0, 1.0, 1.0, 1.0, 1.0, 1.0, 1.0, 1.0, 1.0, 1.0, 1.0, 1.0, 1.0, 1.0, 1.0, 1.0, 1.0, 1.0, 1.0, 1.0, 1.0, 1.0, 1.0, 1.0, 1.0, 1.0, 1.0, 1.0, 1.0, 1.0, 1.0, 1.0, 1.0, 1.0, 1.0, 1.0, 1.0, 1.0, 1.0, 1.0, 1.0, 1.0, 1.0, 1.0, 1.0, 1.0, 1.0, 1.0, 1.0, 1.0, 1.0, 1.0, 1.0, 1.0, 1.0, 1.0, 1.0, 1.0, 1.0, 1.0, 1.0, 1.0, 1.0, 1.0, 1.0, 1.0, 1.0, 1.0, 1.0, 1.0, 1.0, 1.0, 1.0, 1.0, 1.0, 1.0, 1.0, 1.0, 1.0, 1.0, 1.0, 1.0, 1.0, 1.0, 1.0, 1.0, 1.0, 1.0, 1.0, 1.0, 1.0, 1.0, 1.0, 1.0, 1.0, 1.0, 1.0, 1.0, 1.0, 1.0, 1.0, 1.0, 1.0, 1.0, 1.0, 1.0, 1.0, 1.0, 1.0, 1.0, 1.0, 1.0, 1.0, 1.0, 1.0, 1.0, 1.0, 1.0, 1.0, 1.0, 1.0, 1.0, 1.0, 1.0, 1.0, 1.0, 1.0, 1.0, 1.0, 1.0, 1.0, 1.0, 1.0, 1.0, 1.0, 1.0, 1.0, 1.0, 1.0, 1.0, 1.0, 1.0, 1.0, 1.0, 1.0, 1.0, 1.0, 1.0, 1.0, 1.0, 1.0, 1.0, 1.0, 1.0, 1.0, 1.0, 1.0, 1.0, 1.0, 1.0, 1.0, 1.0, 1.0, 1.0, 1.0, 1.0, 1.0, 1.0, 1.0, 1.0, 1.0, 1.0, 1.0, 1.0, 1.0, 1.0, 1.0, 1.0, 1.0, 1.0, 1.0, 1.0, 1.0, 1.0, 1.0, 1.0, 1.0, 1.0, 1.0, 1.0, 1.0, 1.0, 1.0, 1.0, 1.0, 1.0, 1.0, 1.0, 1.0, 1.0, 1.0, 1.0, 1.0, 1.0, 1.0, 1.0, 1.0, 1.0, 1.0, 1.0, 1.0, 1.0, 1.0, 1.0, 1.0, 1.0, 1.0, 1.0, 1.0, 1.0, 1.0, 1.0, 1.0, 1.0, 1.0, 1.0, 1.0, 1.0, 1.0, 1.0, 1.0, 1.0, 1.0, 1.0, 1.0, 1.0, 1.0, 1.0, 1.0, 1.0, 1.0, 1.0, 1.0, 1.0, 1.0, 1.0, 1.0, 1.0, 1.0, 1.0, 1.0, 1.0, 1.0, 1.0, 1.0, 1.0, 1.0, 1.0, 1.0, 1.0, 1.0, 1.0, 1.0, 1.0, 1.0, 1.0, 1.0, 1.0, 1.0, 1.0, 1.0, 1.0, 1.0, 1.0, 1.0, 1.0, 1.0, 1.0, 1.0, 1.0, 1.0, 1.0, 1.0, 1.0, 1.0, 1.0, 1.0, 1.0, 1.0, 1.0, 1.0, 1.0, 1.0, 1.0, 1.0, 1.0, 1.0, 1.0, 1.0, 1.0, 1.0, 1.0, 1.0, 1.0, 1.0, 1.0, 1.0, 1.0, 1.0, 1.0, 1.0, 1.0, 1.0, 1.0, 1.0, 1.0, 1.0, 1.0, 1.0, 1.0, 1.0, 1.0, 1.0, 1.0, 1.0, 1.0, 1.0, 1.0, 1.0, 1.0, 1.0, 1.0, 1.0, 1.0, 1.0, 1.0, 1.0, 1.0, 1.0, 1.0, 1.0, 1.0, 1.0, 1.0, 1.0, 1.0, 1.0, 1.0, 1.0, 1.0, 1.0, 1.0, 1.0, 1.0, 1.0, 1.0, 1.0, 1.0, 1.0, 1.0, 1.0, 1.0, 1.0, 1.0, 1.0, 1.0, 1.0, 1.0, 1.0, 1.0, 1.0, 1.0, 1.0, 1.0, 1.0, 1.0, 1.0, 1.0, 1.0, 1.0, 1.0, 1.0, 1.0, 1.0, 1.0, 1.0, 1.0, 1.0, 1.0, 1.0, 1.0, 1.0, 1.0, 1.0, 1.0, 1.0, 1.0, 1.0, 1.0, 1.0, 1.0, 1.0, 1.0, 1.0, 1.0, 1.0, 1.0, 1.0, 1.0, 1.0, 1.0, 1.0, 1.0, 1.0, 1.0, 1.0, 1.0, 1.0, 1.0, 1.0, 1.0, 1.0, 1.0, 1.0, 1.0, 1.0, 1.0, 1.0, 1.0, 1.0, 1.0, 1.0, 1.0, 1.0, 1.0, 1.0, 1.0, 1.0, 1.0, 1.0, 1.0, 1.0, 1.0, 1.0, 1.0, 1.0, 1.0, 1.0, 1.0, 1.0, 1.0, 1.0, 1.0, 1.0, 1.0, 1.0, 1.0, 1.0, 1.0, 1.0, 1.0, 1.0, 1.0, 1.0, 1.0, 1.0, 1.0, 1.0, 1.0, 1.0, 1.0, 1.0, 1.0, 1.0, 1.0, 1.0, 1.0, 1.0, 1.0, 1.0, 1.0, 1.0, 1.0, 1.0, 1.0, 1.0, 1.0, 1.0, 1.0, 1.0, 1.0, 1.0, 1.0, 1.0, 1.0, 1.0, 1.0, 1.0, 1.0, 1.0, 1.0, 1.0, 1.0, 1.0, 1.0, 1.0, 1.0, 1.0, 1.0, 1.0, 1.0, 1.0, 1.0, 1.0, 1.0, 1.0, 1.0, 1.0, 1.0, 1.0, 1.0, 1.0, 1.0, 1.0, 1.0, 1.0, 1.0, 1.0, 1.0, 1.0, 1.0, 1.0, 1.0, 1.0, 1.0, 1.0, 1.0, 1.0, 1.0, 1.0, 1.0, 1.0, 1.0, 1.0, 1.0, 1.0, 1.0, 1.0, 1.0, 1.0, 1.0, 1.0, 1.0, 1.0, 1.0, 1.0, 1.0, 1.0, 1.0, 1.0, 1.0, 1.0, 1.0, 1.0, 1.0, 1.0, 1.0, 1.0, 1.0, 1.0, 1.0, 1.0, 1.0, 1.0, 1.0, 1.0, 1.0, 1.0, 1.0, 1.0, 1.0, 1.0, 1.0, 1.0, 1.0, 1.0, 1.0, 1.0, 1.0, 1.0, 1.0, 1.0, 1.0, 1.0, 1.0, 1.0, 1.0, 1.0, 1.0, 1.0, 1.0, 1.0, 1.0, 1.0, 1.0, 1.0, 1.0, 1.0, 1.0, 1.0, 1.0, 1.0, 1.0, 1.0, 1.0, 1.0, 1.0, 1.0, 1.0, 1.0, 1.0, 1.0, 1.0, 1.0, 1.0, 1.0, 1.0, 1.0, 1.0, 1.0, 1.0, 1.0, 1.0, 1.0, 1.0, 1.0, 1.0, 1.0, 1.0, 1.0, 1.0, 1.0, 1.0, 1.0, 1.0, 1.0, 1.0, 1.0, 1.0, 1.0, 1.0, 1.0, 1.0, 1.0, 1.0, 1.0, 1.0, 1.0, 1.0, 1.0, 1.0, 1.0, 1.0, 1.0, 1.0, 1.0, 1.0, 1.0, 1.0, 1.0, 1.0, 1.0, 1.0, 1.0, 1.0, 1.0, 1.0, 1.0, 1.0, 1.0, 1.0, 1.0, 1.0, 1.0, 1.0, 1.0, 1.0, 1.0, 1.0, 1.0, 1.0, 1.0, 1.0, 1.0, 1.0, 1.0, 1.0, 1.0, 1.0, 1.0, 1.0, 1.0, 1.0, 1.0, 1.0, 1.0, 1.0, 1.0, 1.0, 1.0, 1.0, 1.0, 1.0, 1.0, 1.0, 1.0, 1.0, 1.0, 1.0, 1.0, 1.0, 1.0, 1.0, 1.0, 1.0, 1.0, 1.0, 1.0, 1.0, 1.0, 1.0, 1.0, 1.0, 1.0, 1.0, 1.0, 1.0, 1.0, 1.0, 1.0, 1.0, 1.0, 1.0, 1.0, 1.0, 1.0, 1.0, 1.0, 1.0, 1.0, 1.0, 1.0, 1.0, 1.0, 1.0, 1.0, 1.0, 1.0, 1.0, 1.0, 1.0, 1.0, 1.0, 1.0, 1.0, 1.0, 1.0, 1.0, 1.0, 1.0, 1.0, 1.0, 1.0, 1.0, 1.0, 1.0, 1.0, 1.0, 1.0, 1.0, 1.0, 1.0, 1.0, 1.0, 1.0, 1.0, 1.0, 1.0, 1.0, 1.0, 1.0, 1.0, 1.0, 1.0, 1.0, 1.0, 1.0, 1.0, 1.0, 1.0, 1.0, 1.0, 1.0, 1.0, 1.0, 1.0, 1.0, 1.0, 1.0, 1.0, 1.0, 1.0, 1.0, 1.0, 1.0, 1.0, 1.0, 1.0, 1.0, 1.0, 1.0, 1.0, 1.0, 1.0, 1.0, 1.0, 1.0, 1.0, 1.0, 1.0, 1.0, 1.0, 1.0, 1.0, 1.0, 1.0, 1.0, 1.0, 1.0, 1.0, 1.0, 1.0, 1.0, 1.0, 1.0, 1.0, 1.0, 1.0, 1.0, 1.0, 1.0, 1.0, 1.0, 1.0, 1.0, 1.0, 1.0, 1.0, 1.0, 1.0, 1.0, 1.0, 1.0, 1.0, 1.0, 1.0, 1.0, 1.0, 1.0, 1.0, 1.0, 1.0, 1.0, 1.0, 1.0, 1.0, 1.0, 1.0, 1.0, 1.0, 1.0, 1.0, 1.0, 1.0, 1.0, 1.0, 1.0, 1.0, 1.0, 1.0, 1.0, 1.0, 1.0, 1.0, 1.0, 1.0, 1.0, 1.0, 1.0, 1.0, 1.0, 1.0, 1.0, 1.0, 1.0, 1.0, 1.0, 1.0, 1.0, 1.0, 1.0, 1.0, 1.0, 1.0, 1.0, 1.0, 1.0, 1.0, 1.0, 1.0, 1.0, 1.0, 1.0, 1.0, 1.0, 1.0, 1.0, 1.0, 1.0, 1.0, 1.0, 1.0, 1.0, 1.0, 1.0, 1.0, 1.0, 1.0, 1.0, 1.0, 1.0, 1.0, 1.0, 1.0, 1.0, 1.0, 1.0, 1.0, 1.0, 1.0, 1.0, 1.0, 1.0, 1.0, 1.0, 1.0, 1.0, 1.0, 1.0, 1.0, 1.0, 1.0, 1.0, 1.0, 1.0, 1.0, 1.0, 1.0, 1.0, 1.0, 1.0, 1.0, 1.0, 1.0, 1.0, 1.0, 1.0, 1.0, 1.0, 1.0, 1.0, 1.0, 1.0, 1.0, 1.0, 1.0, 1.0, 1.0, 1.0, 1.0, 1.0, 1.0, 1.0, 1.0, 1.0, 1.0, 1.0, 1.0, 1.0, 1.0, 1.0, 1.0, 1.0, 1.0, 1.0, 1.0, 1.0, 1.0, 1.0, 1.0, 1.0, 1.0, 1.0, 1.0, 1.0, 1.0, 1.0, 1.0, 1.0, 1.0, 1.0, 1.0, 1.0, 1.0, 1.0, 1.0, 1.0, 1.0, 1.0, 1.0, 1.0, 1.0, 1.0, 1.0, 1.0, 1.0, 1.0, 1.0, 1.0, 1.0, 1.0, 1.0, 1.0, 1.0, 1.0, 1.0, 1.0, 1.0, 1.0, 1.0, 1.0, 1.0, 1.0, 1.0, 1.0, 1.0, 1.0, 1.0, 1.0, 1.0, 1.0, 1.0, 1.0, 1.0, 1.0, 1.0, 1.0, 1.0, 1.0, 1.0, 1.0, 1.0, 1.0, 1.0, 1.0, 1.0, 1.0, 1.0, 1.0, 1.0, 1.0, 1.0, 1.0, 1.0, 1.0, 1.0, 1.0, 1.0, 1.0, 1.0, 1.0, 1.0, 1.0, 1.0, 1.0, 1.0, 1.0, 1.0, 1.0, 1.0, 1.0, 1.0, 1.0, 1.0, 1.0, 1.0, 1.0, 1.0, 1.0, 1.0, 1.0, 1.0, 1.0, 1.0, 1.0, 1.0, 1.0, 1.0, 1.0, 1.0, 1.0, 1.0, 1.0, 1.0, 1.0, 1.0, 1.0, 1.0, 1.0, 1.0, 1.0, 1.0, 1.0, 1.0, 1.0, 1.0, 1.0, 1.0, 1.0, 1.0, 1.0, 1.0, 1.0, 1.0, 1.0, 1.0, 1.0, 1.0, 1.0, 1.0, 1.0, 1.0, 1.0, 1.0, 1.0, 1.0, 1.0, 1.0, 1.0, 1.0, 1.0, 1.0, 1.0, 1.0, 1.0, 1.0, 1.0, 1.0, 1.0, 1.0, 1.0, 1.0, 1.0, 1.0, 1.0, 1.0, 1.0, 1.0, 1.0, 1.0, 1.0, 1.0, 1.0, 1.0, 1.0, 1.0, 1.0, 1.0, 1.0, 1.0, 1.0, 1.0, 1.0, 1.0, 1.0, 1.0, 1.0, 1.0, 1.0, 1.0, 1.0, 1.0, 1.0, 1.0, 1.0, 1.0, 1.0, 1.0, 1.0, 1.0, 1.0, 1.0, 1.0, 1.0, 1.0, 1.0, 1.0, 1.0, 1.0, 1.0, 1.0, 1.0, 1.0, 1.0, 1.0, 1.0, 1.0, 1.0, 1.0, 1.0, 1.0, 1.0, 1.0, 1.0, 1.0, 1.0, 1.0, 1.0, 1.0, 1.0, 1.0, 1.0, 1.0, 1.0, 1.0, 1.0, 1.0, 1.0, 1.0, 1.0, 1.0, 1.0, 1.0, 1.0, 1.0, 1.0, 1.0, 1.0, 1.0, 1.0, 1.0, 1.0, 1.0, 1.0, 1.0, 1.0, 1.0, 1.0, 1.0, 1.0, 1.0, 1.0, 1.0, 1.0, 1.0, 1.0, 1.0, 1.0, 1.0, 1.0, 1.0, 1.0, 1.0, 1.0, 1.0, 1.0, 1.0, 1.0, 1.0, 1.0, 1.0, 1.0, 1.0, 1.0, 1.0, 1.0, 1.0, 1.0, 1.0, 1.0, 1.0, 1.0, 1.0, 1.0, 1.0, 1.0, 1.0, 1.0, 1.0, 1.0, 1.0, 1.0, 1.0, 1.0, 1.0, 1.0, 1.0, 1.0, 1.0, 1.0, 1.0, 1.0, 1.0, 1.0, 1.0, 1.0, 1.0, 1.0, 1.0, 1.0, 1.0, 1.0, 1.0, 1.0, 1.0, 1.0, 1.0, 1.0, 1.0, 1.0, 1.0, 1.0, 1.0, 1.0, 1.0, 1.0, 1.0, 1.0, 1.0, 1.0, 1.0, 1.0, 1.0, 1.0, 1.0, 1.0, 1.0, 1.0, 1.0, 1.0, 1.0, 1.0, 1.0, 1.0, 1.0, 1.0, 1.0, 1.0, 1.0, 1.0, 1.0, 1.0, 1.0, 1.0, 1.0, 1.0, 1.0, 1.0, 1.0, 1.0, 1.0, 1.0, 1.0, 1.0, 1.0, 1.0, 1.0, 1.0, 1.0, 1.0, 1.0, 1.0, 1.0, 1.0, 1.0, 1.0, 1.0, 1.0, 1.0, 1.0, 1.0, 1.0, 1.0, 1.0, 1.0, 1.0, 1.0, 1.0, 1.0, 1.0, 1.0, 1.0, 1.0, 1.0, 1.0, 1.0, 1.0, 1.0, 1.0, 1.0, 1.0, 1.0, 1.0, 1.0, 1.0, 1.0, 1.0, 1.0, 1.0, 1.0, 1.0, 1.0, 1.0, 1.0, 1.0, 1.0, 1.0, 1.0, 1.0, 1.0, 1.0, 1.0, 1.0, 1.0, 1.0, 1.0, 1.0, 1.0, 1.0, 1.0, 1.0, 1.0, 1.0, 1.0, 1.0, 1.0, 1.0, 1.0, 1.0, 1.0, 1.0, 1.0, 1.0, 1.0, 1.0, 1.0, 1.0, 1.0, 1.0, 1.0, 1.0, 1.0, 1.0, 1.0, 1.0, 1.0, 1.0, 1.0, 1.0, 1.0, 1.0, 1.0, 1.0, 1.0, 1.0, 1.0, 1.0, 1.0, 1.0, 1.0, 1.0, 1.0, 1.0, 1.0, 1.0, 1.0, 1.0, 1.0, 1.0, 1.0, 1.0, 1.0, 1.0, 1.0, 1.0, 1.0, 1.0, 1.0, 1.0, 1.0, 1.0, 1.0, 1.0, 1.0, 1.0, 1.0, 1.0, 1.0, 1.0, 1.0, 1.0, 1.0, 1.0, 1.0, 1.0, 1.0, 1.0, 1.0, 1.0, 1.0, 1.0, 1.0, 1.0, 1.0, 1.0, 1.0, 1.0, 1.0, 1.0, 1.0, 1.0, 1.0, 1.0, 1.0, 1.0, 1.0, 1.0, 1.0, 1.0, 1.0, 1.0, 1.0, 1.0, 1.0, 1.0, 1.0, 1.0, 1.0, 1.0, 1.0, 1.0, 1.0, 1.0, 1.0, 1.0, 1.0, 1.0, 1.0, 1.0, 1.0, 1.0, 1.0, 1.0, 1.0, 1.0, 1.0, 1.0, 1.0, 1.0, 1.0, 1.0, 1.0, 1.0, 1.0, 1.0, 1.0, 1.0, 1.0, 1.0, 1.0, 1.0, 1.0, 1.0, 1.0, 1.0, 1.0, 1.0, 1.0, 1.0, 1.0, 1.0, 1.0, 1.0, 1.0, 1.0, 1.0, 1.0, 1.0, 1.0, 1.0, 1.0, 1.0, 1.0, 1.0, 1.0, 1.0, 1.0, 1.0, 1.0, 1.0, 1.0, 1.0, 1.0, 1.0, 1.0, 1.0, 1.0, 1.0, 1.0, 1.0, 1.0, 1.0, 1.0, 1.0, 1.0, 1.0, 1.0, 1.0, 1.0, 1.0, 1.0, 1.0, 1.0, 1.0, 1.0, 1.0, 1.0, 1.0, 1.0, 1.0, 1.0, 1.0, 1.0, 1.0, 1.0, 1.0, 1.0, 1.0, 1.0, 1.0, 1.0, 1.0, 1.0, 1.0, 1.0, 1.0, 1.0, 1.0, 1.0, 1.0, 1.0, 1.0, 1.0, 1.0, 1.0, 1.0, 1.0, 1.0, 1.0, 1.0, 1.0, 1.0, 1.0, 1.0, 1.0, 1.0, 1.0, 1.0, 1.0, 1.0, 1.0, 1.0, 1.0, 1.0, 1.0, 1.0, 1.0, 1.0, 1.0, 1.0, 1.0, 1.0, 1.0, 1.0, 1.0, 1.0, 1.0, 1.0, 1.0, 1.0, 1.0, 1.0, 1.0, 1.0, 1.0, 1.0, 1.0, 1.0, 1.0, 1.0, 1.0, 1.0, 1.0, 1.0, 1.0, 1.0, 1.0, 1.0, 1.0, 1.0, 1.0, 1.0, 1.0, 1.0, 1.0, 1.0, 1.0, 1.0, 1.0, 1.0, 1.0, 1.0, 1.0, 1.0, 1.0, 1.0, 1.0, 1.0, 1.0, 1.0, 1.0, 1.0, 1.0, 1.0, 1.0, 1.0, 1.0, 1.0, 1.0, 1.0, 1.0, 1.0, 1.0, 1.0, 1.0, 1.0, 1.0, 1.0, 1.0, 1.0, 1.0, 1.0, 1.0, 1.0, 1.0, 1.0, 1.0, 1.0, 1.0, 1.0, 1.0, 1.0, 1.0, 1.0, 1.0, 1.0, 1.0, 1.0, 1.0, 1.0, 1.0, 1.0, 1.0, 1.0, 1.0, 1.0, 1.0, 1.0, 1.0, 1.0, 1.0, 1.0, 1.0, 1.0, 1.0, 1.0, 1.0, 1.0, 1.0, 1.0, 1.0, 1.0, 1.0, 1.0, 1.0, 1.0, 1.0, 1.0, 1.0, 1.0, 1.0, 1.0, 1.0, 1.0, 1.0, 1.0, 1.0, 1.0, 1.0, 1.0, 1.0, 1.0, 1.0, 1.0, 1.0, 1.0, 1.0, 1.0, 1.0, 1.0, 1.0, 1.0, 1.0, 1.0, 1.0, 1.0, 1.0, 1.0, 1.0, 1.0, 1.0, 1.0, 1.0, 1.0, 1.0, 1.0, 1.0, 1.0, 1.0, 1.0, 1.0, 1.0, 1.0, 1.0, 1.0, 1.0, 1.0, 1.0, 1.0, 1.0, 1.0, 1.0, 1.0, 1.0, 1.0, 1.0, 1.0, 1.0, 1.0, 1.0, 1.0, 1.0, 1.0, 1.0, 1.0, 1.0, 1.0, 1.0, 1.0, 1.0, 1.0, 1.0, 1.0, 1.0, 1.0, 1.0, 1.0, 1.0, 1.0, 1.0, 1.0, 1.0, 1.0, 1.0, 1.0, 1.0, 1.0, 1.0, 1.0, 1.0, 1.0, 1.0, 1.0, 1.0, 1.0, 1.0, 1.0, 1.0, 1.0, 1.0, 1.0, 1.0, 1.0, 1.0, 1.0, 1.0, 1.0, 1.0, 1.0, 1.0, 1.0, 1.0, 1.0, 1.0, 1.0, 1.0, 1.0, 1.0, 1.0, 1.0, 1.0, 1.0, 1.0, 1.0, 1.0, 1.0, 1.0, 1.0, 1.0, 1.0, 1.0, 1.0, 1.0, 1.0, 1.0, 1.0, 1.0, 1.0, 1.0, 1.0, 1.0, 1.0, 1.0, 1.0, 1.0, 1.0, 1.0, 1.0, 1.0, 1.0, 1.0, 1.0, 1.0, 1.0, 1.0, 1.0, 1.0, 1.0, 1.0, 1.0, 1.0, 1.0, 1.0, 1.0, 1.0, 1.0, 1.0, 1.0, 1.0, 1.0, 1.0, 1.0, 1.0, 1.0, 1.0, 1.0, 1.0, 1.0, 1.0, 1.0, 1.0, 1.0, 1.0, 1.0, 1.0, 1.0, 1.0, 1.0, 1.0, 1.0, 1.0, 1.0, 1.0, 1.0, 1.0, 1.0, 1.0, 1.0, 1.0, 1.0, 1.0, 1.0, 1.0, 1.0, 1.0, 1.0, 1.0, 1.0, 1.0, 1.0, 1.0, 1.0, 1.0, 1.0, 1.0, 1.0, 1.0, 1.0, 1.0, 1.0, 1.0, 1.0, 1.0, 1.0, 1.0, 1.0, 1.0, 1.0, 1.0, 1.0, 1.0, 1.0, 1.0, 1.0, 1.0, 1.0, 1.0, 1.0, 1.0, 1.0, 1.0, 1.0, 1.0, 1.0, 1.0, 1.0, 1.0, 1.0, 1.0, 1.0, 1.0, 1.0, 1.0, 1.0, 1.0, 1.0, 1.0, 1.0, 1.0, 1.0, 1.0, 1.0, 1.0, 1.0, 1.0, 1.0, 1.0, 1.0, 1.0, 1.0, 1.0, 1.0, 1.0, 1.0, 1.0, 1.0, 1.0, 1.0, 1.0, 1.0, 1.0, 1.0, 1.0, 1.0, 1.0, 1.0, 1.0, 1.0, 1.0, 1.0, 1.0, 1.0, 1.0, 1.0, 1.0, 1.0, 1.0, 1.0, 1.0, 1.0, 1.0, 1.0, 1.0, 1.0, 1.0, 1.0, 1.0, 1.0, 1.0, 1.0, 1.0, 1.0, 1.0, 1.0, 1.0, 1.0, 1.0, 1.0, 1.0, 1.0, 1.0, 1.0, 1.0, 1.0, 1.0, 1.0, 1.0, 1.0, 1.0, 1.0, 1.0, 1.0, 1.0, 1.0, 1.0, 1.0, 1.0, 1.0, 1.0, 1.0, 1.0, 1.0, 1.0, 1.0, 1.0, 1.0, 1.0, 1.0, 1.0, 1.0, 1.0, 1.0, 1.0, 1.0, 1.0, 1.0, 1.0, 1.0, 1.0, 1.0, 1.0, 1.0, 1.0, 1.0, 1.0, 1.0, 1.0, 1.0, 1.0, 1.0, 1.0, 1.0, 1.0, 1.0, 1.0, 1.0, 1.0, 1.0, 1.0, 1.0, 1.0, 1.0, 1.0, 1.0, 1.0, 1.0, 1.0, 1.0, 1.0, 1.0, 1.0, 1.0, 1.0, 1.0, 1.0, 1.0, 1.0, 1.0, 1.0, 1.0, 1.0, 1.0, 1.0, 1.0, 1.0, 1.0, 1.0, 1.0, 1.0, 1.0, 1.0, 1.0, 1.0, 1.0, 1.0, 1.0, 1.0, 1.0, 1.0, 1.0, 1.0, 1.0, 1.0, 1.0, 1.0, 1.0, 1.0, 1.0, 1.0, 1.0, 1.0, 1.0, 1.0, 1.0, 1.0, 1.0, 1.0, 1.0, 1.0, 1.0, 1.0, 1.0, 1.0, 1.0, 1.0, 1.0, 1.0, 1.0, 1.0, 1.0, 1.0, 1.0, 1.0, 1.0, 1.0, 1.0, 1.0, 1.0, 1.0, 1.0, 1.0, 1.0, 1.0, 1.0, 1.0, 1.0, 1.0, 1.0, 1.0, 1.0, 1.0, 1.0, 1.0, 1.0, 1.0, 1.0, 1.0, 1.0, 1.0, 1.0, 1.0, 1.0, 1.0, 1.0, 1.0, 1.0, 1.0, 1.0, 1.0, 1.0, 1.0, 1.0, 1.0, 1.0, 1.0, 1.0, 1.0, 1.0, 1.0, 1.0, 1.0, 1.0, 1.0, 1.0, 1.0, 1.0, 1.0, 1.0, 1.0, 1.0, 1.0, 1.0, 1.0, 1.0, 1.0, 1.0, 1.0, 1.0, 1.0, 1.0, 1.0, 1.0, 1.0, 1.0, 1.0, 1.0, 1.0, 1.0, 1.0, 1.0, 1.0, 1.0, 1.0, 1.0, 1.0, 1.0, 1.0, 1.0, 1.0, 1.0, 1.0, 1.0, 1.0, 1.0, 1.0, 1.0, 1.0, 1.0, 1.0, 1.0, 1.0, 1.0, 1.0, 1.0, 1.0, 1.0, 1.0, 1.0, 1.0, 1.0, 1.0, 1.0, 1.0, 1.0, 1.0, 1.0, 1.0, 1.0, 1.0, 1.0, 1.0, 1.0, 1.0, 1.0, 1.0, 1.0, 1.0, 1.0, 1.0, 1.0, 1.0, 1.0, 1.0, 1.0, 1.0, 1.0, 1.0, 1.0, 1.0, 1.0, 1.0, 1.0, 1.0, 1.0, 1.0, 1.0, 1.0, 1.0, 1.0, 1.0, 1.0, 1.0, 1.0, 1.0, 1.0, 1.0, 1.0, 1.0, 1.0, 1.0, 1.0, 1.0, 1.0, 1.0, 1.0, 1.0, 1.0, 1.0, 1.0, 1.0, 1.0, 1.0, 1.0, 1.0, 1.0, 1.0, 1.0, 1.0, 1.0, 1.0, 1.0, 1.0, 1.0, 1.0, 1.0, 1.0, 1.0, 1.0, 1.0, 1.0, 1.0, 1.0, 1.0, 1.0, 1.0, 1.0, 1.0, 1.0, 1.0, 1.0, 1.0, 1.0, 1.0, 1.0, 1.0, 1.0, 1.0, 1.0, 1.0, 1.0, 1.0, 1.0, 1.0, 1.0, 1.0, 1.0, 1.0, 1.0, 1.0, 1.0, 1.0, 1.0, 1.0, 1.0, 1.0, 1.0, 1.0, 1.0, 1.0, 1.0, 1.0, 1.0, 1.0, 1.0, 1.0, 1.0, 1.0, 1.0, 1.0, 1.0, 1.0, 1.0, 1.0, 1.0, 1.0, 1.0, 1.0, 1.0, 1.0, 1.0, 1.0, 1.0, 1.0, 1.0, 1.0, 1.0, 1.0, 1.0, 1.0, 1.0, 1.0, 1.0, 1.0, 1.0, 1.0, 1.0, 1.0, 1.0, 1.0, 1.0, 1.0, 1.0, 1.0, 1.0, 1.0, 1.0, 1.0, 1.0, 1.0, 1.0, 1.0, 1.0, 1.0, 1.0, 1.0, 1.0, 1.0, 1.0, 1.0, 1.0, 1.0, 1.0, 1.0, 1.0, 1.0, 1.0, 1.0, 1.0, 1.0, 1.0, 1.0, 1.0, 1.0, 1.0, 1.0, 1.0, 1.0, 1.0, 1.0, 1.0, 1.0, 1.0, 1.0, 1.0, 1.0, 1.0, 1.0, 1.0, 1.0, 1.0, 1.0, 1.0, 1.0, 1.0, 1.0, 1.0, 1.0, 1.0, 1.0, 1.0, 1.0, 1.0, 1.0, 1.0, 1.0, 1.0, 1.0, 1.0, 1.0, 1.0, 1.0, 1.0, 1.0, 1.0, 1.0, 1.0, 1.0, 1.0, 1.0, 1.0, 1.0, 1.0, 1.0, 1.0, 1.0, 1.0, 1.0, 1.0, 1.0, 1.0, 1.0, 1.0, 1.0, 1.0, 1.0, 1.0, 1.0, 1.0, 1.0, 1.0, 1.0, 1.0, 1.0, 1.0, 1.0, 1.0, 1.0, 1.0, 1.0, 1.0, 1.0, 1.0, 1.0, 1.0, 1.0, 1.0, 1.0, 1.0, 1.0, 1.0, 1.0, 1.0, 1.0, 1.0, 1.0, 1.0, 1.0, 1.0, 1.0, 1.0, 1.0, 1.0, 1.0, 1.0, 1.0, 1.0, 1.0, 1.0, 1.0, 1.0, 1.0, 1.0, 1.0, 1.0, 1.0, 1.0, 1.0, 1.0, 1.0, 1.0, 1.0, 1.0, 1.0, 1.0, 1.0, 1.0, 1.0, 1.0, 1.0, 1.0, 1.0, 1.0, 1.0, 1.0, 1.0, 1.0, 1.0, 1.0, 1.0, 1.0, 1.0, 1.0, 1.0, 1.0, 1.0, 1.0, 1.0, 1.0, 1.0, 1.0, 1.0, 1.0, 1.0, 1.0, 1.0, 1.0, 1.0, 1.0, 1.0, 1.0, 1.0, 1.0, 1.0, 1.0, 1.0, 1.0, 1.0, 1.0, 1.0, 1.0, 1.0, 1.0, 1.0, 1.0, 1.0, 1.0, 1.0, 1.0, 1.0, 1.0, 1.0, 1.0, 1.0, 1.0, 1.0, 1.0, 1.0, 1.0, 1.0, 1.0, 1.0, 1.0, 1.0, 1.0, 1.0, 1.0, 1.0, 1.0, 1.0, 1.0, 1.0, 1.0, 1.0, 1.0, 1.0, 1.0, 1.0, 1.0, 1.0, 1.0, 1.0, 1.0, 1.0, 1.0, 1.0, 1.0, 1.0, 1.0, 1.0, 1.0, 1.0, 1.0, 1.0, 1.0, 1.0, 1.0, 1.0, 1.0, 1.0, 1.0, 1.0, 1.0, 1.0, 1.0, 1.0, 1.0, 1.0, 1.0, 1.0, 1.0, 1.0, 1.0, 1.0, 1.0, 1.0, 1.0, 1.0, 1.0, 1.0, 1.0, 1.0, 1.0, 1.0, 1.0, 1.0, 1.0, 1.0, 1.0, 1.0, 1.0, 1.0, 1.0, 1.0, 1.0, 1.0, 1.0, 1.0, 1.0, 1.0, 1.0, 1.0, 1.0, 1.0, 1.0, 1.0, 1.0, 1.0, 1.0, 1.0, 1.0, 1.0, 1.0, 1.0, 1.0, 1.0, 1.0, 1.0, 1.0, 1.0, 1.0, 1.0, 1.0, 1.0, 1.0, 1.0, 1.0, 1.0, 1.0, 1.0, 1.0, 1.0, 1.0, 1.0, 1.0, 1.0, 1.0, 1.0, 1.0, 1.0, 1.0, 1.0, 1.0, 1.0, 1.0, 1.0, 1.0, 1.0, 1.0, 1.0, 1.0, 1.0, 1.0, 1.0, 1.0, 1.0, 1.0, 1.0, 1.0, 1.0, 1.0, 1.0, 1.0, 1.0, 1.0, 1.0, 1.0, 1.0, 1.0, 1.0, 1.0, 1.0, 1.0, 1.0, 1.0, 1.0, 1.0, 1.0, 1.0, 1.0, 1.0, 1.0, 1.0, 1.0, 1.0, 1.0, 1.0, 1.0, 1.0, 1.0, 1.0, 1.0, 1.0, 1.0, 1.0, 1.0, 1.0, 1.0, 1.0, 1.0, 1.0, 1.0, 1.0, 1.0, 1.0, 1.0, 1.0, 1.0, 1.0, 1.0, 1.0, 1.0, 1.0, 1.0, 1.0, 1.0, 1.0, 1.0, 1.0, 1.0, 1.0, 1.0, 1.0, 1.0, 1.0, 1.0, 1.0, 1.0, 1.0, 1.0, 1.0, 1.0, 1.0, 1.0, 1.0, 1.0, 1.0, 1.0, 1.0, 1.0, 1.0, 1.0, 1.0, 1.0, 1.0, 1.0, 1.0, 1.0, 1.0, 1.0, 1.0, 1.0, 1.0, 1.0, 1.0, 1.0, 1.0, 1.0, 1.0, 1.0, 1.0, 1.0, 1.0, 1.0, 1.0, 1.0, 1.0, 1.0, 1.0, 1.0, 1.0, 1.0, 1.0, 1.0, 1.0, 1.0, 1.0, 1.0, 1.0, 1.0, 1.0, 1.0, 1.0, 1.0, 1.0, 1.0, 1.0, 1.0, 1.0, 1.0, 1.0, 1.0, 1.0, 1.0, 1.0, 1.0, 1.0, 1.0, 1.0, 1.0, 1.0, 1.0, 1.0, 1.0, 1.0, 1.0, 1.0, 1.0, 1.0, 1.0, 1.0, 1.0, 1.0, 1.0, 1.0, 1.0, 1.0, 1.0, 1.0, 1.0, 1.0, 1.0, 1.0, 1.0, 1.0, 1.0, 1.0, 1.0, 1.0, 1.0, 1.0, 1.0, 1.0, 1.0, 1.0, 1.0, 1.0, 1.0, 1.0, 1.0, 1.0, 1.0, 1.0, 1.0, 1.0, 1.0, 1.0, 1.0, 1.0, 1.0, 1.0, 1.0, 1.0, 1.0, 1.0, 1.0, 1.0, 1.0, 1.0, 1.0, 1.0, 1.0, 1.0, 1.0, 1.0, 1.0, 1.0, 1.0, 1.0, 1.0, 1.0, 1.0, 1.0, 1.0, 1.0, 1.0, 1.0, 1.0, 1.0, 1.0, 1.0, 1.0, 1.0, 1.0, 1.0, 1.0, 1.0, 1.0, 1.0, 1.0, 1.0, 1.0, 1.0, 1.0, 1.0, 1.0, 1.0, 1.0, 1.0, 1.0, 1.0, 1.0, 1.0, 1.0, 1.0, 1.0, 1.0, 1.0, 1.0, 1.0, 1.0, 1.0, 1.0, 1.0, 1.0, 1.0, 1.0, 1.0, 1.0, 1.0, 1.0, 1.0, 1.0, 1.0, 1.0, 1.0, 1.0, 1.0, 1.0, 1.0, 1.0, 1.0, 1.0, 1.0, 1.0, 1.0, 1.0, 1.0, 1.0, 1.0, 1.0, 1.0, 1.0, 1.0, 1.0, 1.0, 1.0, 1.0, 1.0, 1.0, 1.0, 1.0, 1.0, 1.0, 1.0, 1.0, 1.0, 1.0, 1.0, 1.0, 1.0, 1.0, 1.0, 1.0, 1.0, 1.0, 1.0, 1.0, 1.0, 1.0, 1.0, 1.0, 1.0, 1.0, 1.0, 1.0, 1.0, 1.0, 1.0, 1.0, 1.0, 1.0, 1.0, 1.0, 1.0, 1.0, 1.0, 1.0, 1.0, 1.0, 1.0, 1.0, 1.0, 1.0, 1.0, 1.0, 1.0, 1.0, 1.0, 1.0, 1.0, 1.0, 1.0, 1.0, 1.0, 1.0, 1.0, 1.0, 1.0, 1.0, 1.0, 1.0, 1.0, 1.0, 1.0, 1.0, 1.0, 1.0, 1.0, 1.0, 1.0, 1.0, 1.0, 1.0, 1.0, 1.0, 1.0, 1.0, 1.0, 1.0, 1.0, 1.0, 1.0, 1.0, 1.0, 1.0, 1.0, 1.0, 1.0, 1.0, 1.0, 1.0, 1.0, 1.0, 1.0, 1.0, 1.0, 1.0, 1.0, 1.0, 1.0, 1.0, 1.0, 1.0, 1.0, 1.0, 1.0, 1.0, 1.0, 1.0, 1.0, 1.0, 1.0, 1.0, 1.0, 1.0, 1.0, 1.0, 1.0, 1.0, 1.0, 1.0, 1.0, 1.0, 1.0, 1.0, 1.0, 1.0, 1.0, 1.0, 1.0, 1.0, 1.0, 1.0, 1.0, 1.0, 1.0, 1.0, 1.0, 1.0, 1.0, 1.0, 1.0, 1.0, 1.0, 1.0, 1.0, 1.0, 1.0, 1.0, 1.0, 1.0, 1.0, 1.0, 1.0, 1.0, 1.0, 1.0, 1.0, 1.0, 1.0, 1.0, 1.0, 1.0, 1.0, 1.0, 1.0, 1.0, 1.0, 1.0, 1.0, 1.0, 1.0, 1.0, 1.0, 1.0, 1.0, 1.0, 1.0, 1.0, 1.0, 1.0, 1.0, 1.0, 1.0, 1.0, 1.0, 1.0, 1.0, 1.0, 1.0, 1.0, 1.0, 1.0, 1.0, 1.0, 1.0, 1.0, 1.0, 1.0, 1.0, 1.0, 1.0, 1.0, 1.0, 1.0, 1.0, 1.0, 1.0, 1.0, 1.0, 1.0, 1.0, 1.0, 1.0, 1.0, 1.0, 1.0, 1.0, 1.0, 1.0, 1.0, 1.0, 1.0, 1.0, 1.0, 1.0, 1.0, 1.0, 1.0, 1.0, 1.0, 1.0, 1.0, 1.0, 1.0, 1.0, 1.0, 1.0, 1.0, 1.0, 1.0, 1.0, 1.0, 1.0, 1.0, 1.0, 1.0, 1.0, 1.0, 1.0, 1.0, 1.0, 1.0, 1.0, 1.0, 1.0, 1.0, 1.0, 1.0, 1.0, 1.0, 1.0, 1.0, 1.0, 1.0, 1.0, 1.0, 1.0, 1.0, 1.0, 1.0, 1.0, 1.0, 1.0, 1.0, 1.0, 1.0, 1.0, 1.0, 1.0, 1.0, 1.0, 1.0, 1.0, 1.0, 1.0, 1.0, 1.0, 1.0, 1.0, 1.0, 1.0, 1.0, 1.0, 1.0, 1.0, 1.0, 1.0, 1.0, 1.0, 1.0, 1.0, 1.0, 1.0, 1.0, 1.0, 1.0, 1.0, 1.0, 1.0, 1.0, 1.0, 1.0, 1.0, 1.0, 1.0, 1.0, 1.0, 1.0, 1.0, 1.0, 1.0, 1.0, 1.0, 1.0, 1.0, 1.0, 1.0, 1.0, 1.0, 1.0, 1.0, 1.0, 1.0, 1.0, 1.0, 1.0, 1.0, 1.0, 1.0, 1.0, 1.0, 1.0, 1.0, 1.0, 1.0, 1.0, 1.0, 1.0, 1.0, 1.0, 1.0, 1.0, 1.0, 1.0, 1.0, 1.0, 1.0, 1.0, 1.0, 1.0, 1.0, 1.0, 1.0, 1.0, 1.0, 1.0, 1.0, 1.0, 1.0, 1.0, 1.0, 1.0, 1.0, 1.0, 1.0, 1.0, 1.0, 1.0, 1.0, 1.0, 1.0, 1.0, 1.0, 1.0, 1.0, 1.0, 1.0, 1.0, 1.0, 1.0, 1.0, 1.0, 1.0, 1.0, 1.0, 1.0, 1.0, 1.0, 1.0, 1.0, 1.0, 1.0, 1.0, 1.0, 1.0, 1.0, 1.0, 1.0, 1.0, 1.0, 1.0, 1.0, 1.0, 1.0, 1.0, 1.0, 1.0, 1.0, 1.0, 1.0, 1.0, 1.0, 1.0, 1.0, 1.0, 1.0, 1.0, 1.0, 1.0, 1.0, 1.0, 1.0, 1.0, 1.0, 1.0, 1.0, 1.0, 1.0, 1.0, 1.0, 1.0, 1.0, 1.0, 1.0, 1.0, 1.0, 1.0, 1.0, 1.0, 1.0, 1.0, 1.0, 1.0, 1.0, 1.0, 1.0, 1.0, 1.0, 1.0, 1.0, 1.0, 1.0, 1.0, 1.0, 1.0, 1.0, 1.0, 1.0, 1.0, 1.0, 1.0, 1.0, 1.0, 1.0, 1.0, 1.0, 1.0, 1.0, 1.0, 1.0, 1.0, 1.0, 1.0, 1.0, 1.0, 1.0, 1.0, 1.0, 1.0, 1.0, 1.0, 1.0, 1.0, 1.0, 1.0, 1.0, 1.0, 1.0, 1.0, 1.0, 1.0, 1.0, 1.0, 1.0, 1.0, 1.0, 1.0, 1.0, 1.0, 1.0, 1.0, 1.0, 1.0, 1.0, 1.0, 1.0, 1.0, 1.0, 1.0, 1.0, 1.0, 1.0, 1.0, 1.0, 1.0, 1.0, 1.0, 1.0, 1.0, 1.0, 1.0, 1.0, 1.0, 1.0, 1.0, 1.0, 1.0, 1.0, 1.0, 1.0, 1.0, 1.0, 1.0, 1.0, 1.0, 1.0, 1.0, 1.0, 1.0, 1.0, 1.0, 1.0, 1.0, 1.0, 1.0, 1.0, 1.0, 1.0, 1.0, 1.0, 1.0, 1.0, 1.0, 1.0, 1.0, 1.0, 1.0, 1.0, 1.0, 1.0, 1.0, 1.0, 1.0, 1.0, 1.0, 1.0, 1.0, 1.0, 1.0, 1.0, 1.0, 1.0, 1.0, 1.0, 1.0, 1.0, 1.0, 1.0, 1.0, 1.0, 1.0, 1.0, 1.0, 1.0, 1.0, 1.0, 1.0, 1.0, 1.0, 1.0, 1.0, 1.0, 1.0, 1.0, 1.0, 1.0, 1.0, 1.0, 1.0, 1.0, 1.0, 1.0, 1.0, 1.0, 1.0, 1.0, 1.0, 1.0, 1.0, 1.0, 1.0, 1.0, 1.0, 1.0, 1.0, 1.0, 1.0, 1.0, 1.0, 1.0, 1.0, 1.0, 1.0, 1.0, 1.0, 1.0, 1.0, 1.0, 1.0, 1.0, 1.0, 1.0, 1.0, 1.0, 1.0, 1.0, 1.0, 1.0, 1.0, 1.0, 1.0, 1.0, 1.0, 1.0, 1.0, 1.0, 1.0, 1.0, 1.0, 1.0, 1.0, 1.0, 1.0, 1.0, 1.0, 1.0, 1.0, 1.0, 1.0, 1.0, 1.0, 1.0, 1.0, 1.0, 1.0, 1.0, 1.0, 1.0, 1.0, 1.0, 1.0, 1.0, 1.0, 1.0, 1.0, 1.0, 1.0, 1.0, 1.0, 1.0, 1.0, 1.0, 1.0, 1.0, 1.0, 1.0, 1.0, 1.0, 1.0, 1.0, 1.0, 1.0, 1.0, 1.0, 1.0, 1.0, 1.0, 1.0, 1.0, 1.0, 1.0, 1.0, 1.0, 1.0, 1.0, 1.0, 1.0, 1.0, 1.0, 1.0, 1.0, 1.0, 1.0, 1.0, 1.0, 1.0, 1.0, 1.0, 1.0, 1.0, 1.0, 1.0, 1.0, 1.0, 1.0, 1.0, 1.0, 1.0, 1.0, 1.0, 1.0, 1.0, 1.0, 1.0, 1.0, 1.0, 1.0, 1.0, 1.0, 1.0, 1.0, 1.0, 1.0, 1.0, 1.0, 1.0, 1.0, 1.0, 1.0, 1.0, 1.0, 1.0, 1.0, 1.0, 1.0, 1.0, 1.0, 1.0, 1.0, 1.0, 1.0, 1.0, 1.0, 1.0, 1.0, 1.0, 1.0, 1.0, 1.0, 1.0, 1.0, 1.0, 1.0, 1.0, 1.0, 1.0, 1.0, 1.0, 1.0, 1.0, 1.0, 1.0, 1.0, 1.0, 1.0, 1.0, 1.0, 1.0, 1.0, 1.0, 1.0, 1.0, 1.0, 1.0, 1.0, 1.0, 1.0, 1.0, 1.0, 1.0, 1.0, 1.0, 1.0, 1.0, 1.0, 1.0, 1.0, 1.0, 1.0, 1.0, 1.0, 1.0, 1.0, 1.0, 1.0, 1.0, 1.0, 1.0, 1.0, 1.0, 1.0, 1.0, 1.0, 1.0, 1.0, 1.0, 1.0, 1.0, 1.0, 1.0, 1.0, 1.0, 1.0, 1.0, 1.0, 1.0, 1.0, 1.0, 1.0, 1.0, 1.0, 1.0, 1.0, 1.0, 1.0, 1.0, 1.0, 1.0, 1.0, 1.0, 1.0, 1.0, 1.0, 1.0, 1.0, 1.0, 1.0, 1.0, 1.0, 1.0, 1.0, 1.0, 1.0, 1.0, 1.0, 1.0, 1.0, 1.0, 1.0, 1.0, 1.0, 1.0, 1.0, 1.0, 1.0, 1.0, 1.0, 1.0, 1.0, 1.0, 1.0, 1.0, 1.0, 1.0, 1.0, 1.0, 1.0, 1.0, 1.0, 1.0, 1.0, 1.0, 1.0, 1.0, 1.0, 1.0, 1.0, 1.0, 1.0, 1.0, 1.0, 1.0, 1.0, 1.0, 1.0, 1.0, 1.0, 1.0, 1.0, 1.0, 1.0, 1.0, 1.0, 1.0, 1.0, 1.0, 1.0, 1.0, 1.0, 1.0, 1.0, 1.0, 1.0, 1.0, 1.0, 1.0, 1.0, 1.0, 1.0, 1.0, 1.0, 1.0, 1.0, 1.0, 1.0, 1.0, 1.0, 1.0, 1.0, 1.0, 1.0, 1.0, 1.0, 1.0, 1.0, 1.0, 1.0, 1.0, 1.0, 1.0, 1.0, 1.0, 1.0, 1.0, 1.0, 1.0, 1.0, 1.0, 1.0, 1.0, 1.0, 1.0, 1.0, 1.0, 1.0, 1.0, 1.0, 1.0, 1.0, 1.0, 1.0, 1.0, 1.0, 1.0, 1.0, 1.0, 1.0, 1.0, 1.0, 1.0, 1.0, 1.0, 1.0, 1.0, 1.0, 1.0, 1.0, 1.0, 1.0, 1.0, 1.0, 1.0, 1.0, 1.0, 1.0, 1.0, 1.0, 1.0, 1.0, 1.0, 1.0, 1.0, 1.0, 1.0, 1.0, 1.0, 1.0, 1.0, 1.0, 1.0, 1.0, 1.0, 1.0, 1.0, 1.0, 1.0, 1.0, 1.0, 1.0, 1.0, 1.0, 1.0, 1.0, 1.0, 1.0, 1.0, 1.0, 1.0, 1.0, 1.0, 1.0, 1.0, 1.0, 1.0, 1.0, 1.0, 1.0, 1.0, 1.0, 1.0, 1.0, 1.0, 1.0, 1.0, 1.0, 1.0, 1.0, 1.0, 1.0, 1.0, 1.0, 1.0, 1.0, 1.0, 1.0, 1.0, 1.0, 1.0, 1.0, 1.0, 1.0, 1.0, 1.0, 1.0, 1.0, 1.0, 1.0, 1.0, 1.0, 1.0, 1.0, 1.0, 1.0, 1.0, 1.0, 1.0, 1.0, 1.0, 1.0, 1.0, 1.0, 1.0, 1.0, 1.0, 1.0, 1.0, 1.0, 1.0, 1.0, 1.0, 1.0, 1.0, 1.0, 1.0, 1.0, 1.0, 1.0, 1.0, 1.0, 1.0, 1.0, 1.0, 1.0, 1.0, 1.0, 1.0, 1.0, 1.0, 1.0, 1.0, 1.0, 1.0, 1.0, 1.0, 1.0, 1.0, 1.0, 1.0, 1.0, 1.0, 1.0, 1.0, 1.0, 1.0, 1.0, 1.0, 1.0, 1.0, 1.0, 1.0, 1.0, 1.0, 1.0, 1.0, 1.0, 1.0, 1.0, 1.0, 1.0, 1.0, 1.0, 1.0, 1.0, 1.0, 1.0, 1.0, 1.0, 1.0, 1.0, 1.0, 1.0, 1.0, 1.0, 1.0, 1.0, 1.0, 1.0, 1.0, 1.0, 1.0, 1.0, 1.0, 1.0, 1.0, 1.0, 1.0, 1.0, 1.0, 1.0, 1.0, 1.0, 1.0, 1.0, 1.0, 1.0, 1.0, 1.0, 1.0, 1.0, 1.0, 1.0, 1.0, 1.0, 1.0, 1.0, 1.0, 1.0, 1.0, 1.0, 1.0, 1.0, 1.0, 1.0, 1.0, 1.0, 1.0, 1.0, 1.0, 1.0, 1.0, 1.0, 1.0, 1.0, 1.0, 1.0, 1.0, 1.0, 1.0, 1.0, 1.0, 1.0, 1.0, 1.0, 1.0, 1.0, 1.0, 1.0, 1.0, 1.0, 1.0, 1.0, 1.0, 1.0, 1.0, 1.0, 1.0, 1.0, 1.0, 1.0, 1.0, 1.0, 1.0, 1.0, 1.0, 1.0, 1.0, 1.0, 1.0, 1.0, 1.0, 1.0, 1.0, 1.0, 1.0, 1.0, 1.0, 1.0, 1.0, 1.0, 1.0, 1.0, 1.0, 1.0, 1.0, 1.0, 1.0, 1.0, 1.0, 1.0, 1.0, 1.0, 1.0, 1.0, 1.0, 1.0, 1.0, 1.0, 1.0, 1.0, 1.0, 1.0, 1.0, 1.0, 1.0, 1.0, 1.0, 1.0, 1.0, 1.0, 1.0, 1.0, 1.0, 1.0, 1.0, 1.0, 1.0, 1.0, 1.0, 1.0, 1.0, 1.0, 1.0, 1.0, 1.0, 1.0, 1.0, 1.0, 1.0, 1.0, 1.0, 1.0, 1.0, 1.0, 1.0, 1.0, 1.0, 1.0, 1.0, 1.0, 1.0, 1.0, 1.0, 1.0, 1.0, 1.0, 1.0, 1.0, 1.0, 1.0, 1.0, 1.0, 1.0, 1.0, 1.0, 1.0, 1.0, 1.0, 1.0, 1.0, 1.0, 1.0, 1.0, 1.0, 1.0, 1.0, 1.0, 1.0, 1.0, 1.0, 1.0, 1.0, 1.0, 1.0, 1.0, 1.0, 1.0, 1.0, 1.0, 1.0, 1.0, 1.0, 1.0, 1.0, 1.0, 1.0, 1.0, 1.0, 1.0, 1.0, 1.0, 1.0, 1.0, 1.0, 1.0, 1.0, 1.0, 1.0, 1.0, 1.0, 1.0, 1.0, 1.0, 1.0, 1.0, 1.0, 1.0, 1.0, 1.0, 1.0, 1.0, 1.0, 1.0, 1.0, 1.0, 1.0, 1.0, 1.0, 1.0, 1.0, 1.0, 1.0, 1.0, 1.0, 1.0, 1.0, 1.0, 1.0, 1.0, 1.0, 1.0, 1.0, 1.0, 1.0, 1.0, 1.0, 1.0, 1.0, 1.0, 1.0, 1.0, 1.0, 1.0, 1.0, 1.0, 1.0, 1.0, 1.0, 1.0, 1.0, 1.0, 1.0, 1.0, 1.0, 1.0, 1.0, 1.0, 1.0, 1.0, 1.0, 1.0, 1.0, 1.0, 1.0, 1.0, 1.0, 1.0, 1.0, 1.0, 1.0, 1.0, 1.0, 1.0, 1.0, 1.0, 1.0, 1.0, 1.0, 1.0, 1.0, 1.0, 1.0, 1.0, 1.0, 1.0, 1.0, 1.0, 1.0, 1.0, 1.0, 1.0, 1.0, 1.0, 1.0, 1.0, 1.0, 1.0, 1.0, 1.0, 1.0, 1.0, 1.0, 1.0, 1.0, 1.0, 1.0, 1.0, 1.0, 1.0, 1.0, 1.0, 1.0, 1.0, 1.0, 1.0, 1.0, 1.0, 1.0, 1.0, 1.0, 1.0, 1.0, 1.0, 1.0, 1.0, 1.0, 1.0, 1.0, 1.0, 1.0, 1.0, 1.0, 1.0, 1.0, 1.0, 1.0, 1.0, 1.0, 1.0, 1.0, 1.0, 1.0, 1.0, 1.0, 1.0, 1.0, 1.0, 1.0, 1.0, 1.0, 1.0, 1.0, 1.0, 1.0, 1.0, 1.0, 1.0, 1.0, 1.0, 1.0, 1.0, 1.0, 1.0, 1.0, 1.0, 1.0, 1.0, 1.0, 1.0, 1.0, 1.0, 1.0, 1.0, 1.0, 1.0, 1.0, 1.0, 1.0, 1.0, 1.0, 1.0, 1.0, 1.0, 1.0, 1.0, 1.0, 1.0, 1.0, 1.0, 1.0, 1.0, 1.0, 1.0, 1.0, 1.0, 1.0, 1.0, 1.0, 1.0, 1.0, 1.0, 1.0, 1.0, 1.0, 1.0, 1.0, 1.0, 1.0, 1.0, 1.0, 1.0, 1.0, 1.0, 1.0, 1.0, 1.0, 1.0, 1.0, 1.0, 1.0, 1.0, 1.0, 1.0, 1.0, 1.0, 1.0, 1.0, 1.0, 1.0, 1.0, 1.0, 1.0, 1.0, 1.0, 1.0, 1.0, 1.0, 1.0, 1.0, 1.0, 1.0, 1.0, 1.0, 1.0, 1.0, 1.0, 1.0, 1.0, 1.0, 1.0, 1.0, 1.0, 1.0, 1.0, 1.0, 1.0, 1.0, 1.0, 1.0, 1.0, 1.0, 1.0, 1.0, 1.0, 1.0, 1.0, 1.0, 1.0, 1.0, 1.0, 1.0, 1.0, 1.0, 1.0, 1.0, 1.0, 1.0, 1.0, 1.0, 1.0, 1.0, 1.0, 1.0, 1.0, 1.0, 1.0, 1.0, 1.0, 1.0, 1.0, 1.0, 1.0, 1.0, 1.0, 1.0, 1.0, 1.0, 1.0, 1.0, 1.0, 1.0, 1.0, 1.0, 1.0, 1.0, 1.0, 1.0, 1.0, 1.0, 1.0, 1.0, 1.0, 1.0, 1.0, 1.0, 1.0, 1.0, 1.0, 1.0, 1.0, 1.0, 1.0, 1.0, 1.0, 1.0, 1.0, 1.0, 1.0, 1.0, 1.0, 1.0, 1.0, 1.0, 1.0, 1.0, 1.0, 1.0, 1.0, 1.0, 1.0, 1.0, 1.0, 1.0, 1.0, 1.0, 1.0, 1.0, 1.0, 1.0, 1.0, 1.0, 1.0, 1.0, 1.0, 1.0, 1.0, 1.0, 1.0, 1.0, 1.0, 1.0, 1.0, 1.0, 1.0, 1.0, 1.0, 1.0, 1.0, 1.0, 1.0, 1.0, 1.0, 1.0, 1.0, 1.0, 1.0, 1.0, 1.0, 1.0, 1.0, 1.0, 1.0, 1.0, 1.0, 1.0, 1.0, 1.0, 1.0, 1.0, 1.0, 1.0, 1.0, 1.0, 1.0, 1.0, 1.0, 1.0, 1.0, 1.0, 1.0, 1.0, 1.0, 1.0, 1.0, 1.0, 1.0, 1.0, 1.0, 1.0, 1.0, 1.0, 1.0, 1.0, 1.0, 1.0, 1.0, 1.0, 1.0, 1.0, 1.0, 1.0, 1.0, 1.0, 1.0, 1.0, 1.0, 1.0, 1.0, 1.0, 1.0, 1.0, 1.0])
me_suzanne.materials.append(mat_material_001)
me_suzanne.use_remesh_preserve_volume = False
me_suzanne.use_remesh_preserve_attributes = False
me_suzanne.use_mirror_vertex_groups = False
me_suzanne.update()

# ---- objects
ob_cube = bpy.data.objects.new('Cube', me_cube)
ob_plane = bpy.data.objects.new('Plane', me_plane)
ob_cylinder = bpy.data.objects.new('Cylinder', me_cylinder)
ob_suzanne = bpy.data.objects.new('Suzanne', me_suzanne)
ob_lamp = bpy.data.objects.new('Lamp', light_lamp)
ob_camera = bpy.data.objects.new('Camera', cam_camera)
ob_empty = bpy.data.objects.new('Empty', None)

# ---- transforms, parenting, visibility, modifiers, constraints
ob_cube.location = (0.0, 0.0, 0.0)
ob_cube.lock_rotations_4d = False
ob_cube.empty_display_type = 'ARROWS'
ob_cube.lineart.crease_threshold = 0.0
ob_plane.parent = ob_cube
ob_plane.location = (3.739, 0.0, 0.0)
ob_plane.lineart.crease_threshold = 0.0
ob_cylinder.parent = ob_cube
ob_cylinder.location = (-2.097, 0.3943, 2.885)
ob_cylinder.lineart.crease_threshold = 0.0
ob_suzanne.parent = ob_cube
ob_suzanne.location = (3.18, 1.596, 1.165)
ob_suzanne.lineart.crease_threshold = 0.0
ob_lamp.location = (4.076, 1.005, 5.904)
ob_lamp.rotation_euler = (0.6503, 0.05522, 1.866)
ob_lamp.lock_rotations_4d = False
ob_lamp.empty_display_type = 'ARROWS'
ob_lamp.color = (0.0, 0.0, 0.0, 0.0)
ob_lamp.lineart.crease_threshold = 0.0
ob_camera.location = (5.522, -7.969, 5.976)
ob_camera.rotation_euler = (1.067, 0.013, 0.552)
ob_camera.lock_rotations_4d = False
ob_camera.empty_display_type = 'ARROWS'
ob_camera.color = (0.0, 0.0, 0.0, 0.0)
ob_camera.display_type = 'WIRE'
ob_camera.lineart.crease_threshold = 0.0
ob_empty.parent = ob_camera
ob_empty.matrix_parent_inverse = Matrix(((1.0, 0.0, 0.0, -7.481), (0.0, 1.0, 0.0, 6.508), (0.0, 0.0, 1.0, -5.344), (0.0, 0.0, 0.0, 1.0)))
ob_empty.location = (7.481, -6.508, 4.344)
ob_empty.empty_image_offset = (0.0, 0.0)
ob_empty.lineart.crease_threshold = 0.0

# ---- collection membership
col_collection_1.objects.link(ob_cube)
col_collection_1.objects.link(ob_plane)
col_collection_1.objects.link(ob_cylinder)
col_collection_1.objects.link(ob_suzanne)
col_collection_1.objects.link(ob_lamp)
col_collection_1.objects.link(ob_camera)
col_collection_1.objects.link(ob_empty)

# ---- scene / render settings (as saved in the file)
scene.camera = ob_camera
scene.frame_start = 1; scene.frame_end = 250; scene.frame_set(1)
scene.render.engine = 'BLENDER_EEVEE_NEXT'
scene.render.resolution_percentage = 50
scene.render.dither_intensity = 0.0
scene.cycles.use_denoising = False
scene.cycles.samples = 128
scene.cycles.sampling_pattern = 'TABULATED_SOBOL'
scene.cycles.use_adaptive_sampling = False
scene.cycles.use_light_tree = False
scene.view_settings.view_transform = 'Standard'
bpy.context.view_layer.update()
